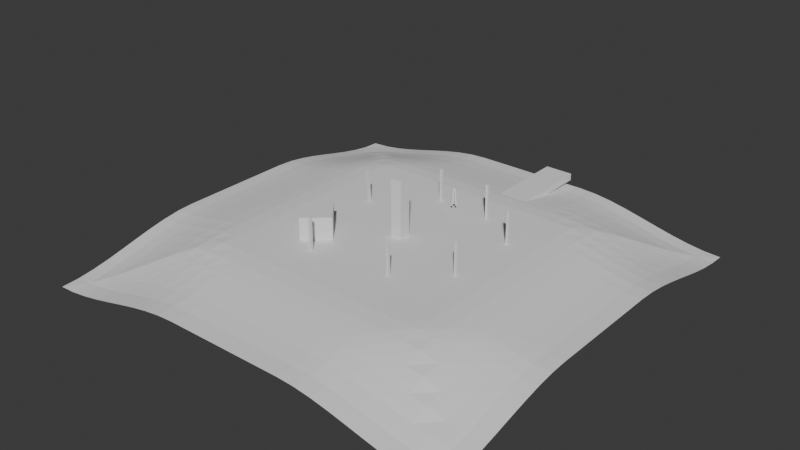 # Source: CameraShadowIsland.blend  (saved by Blender 5.1.30; exported with 4.5.12 LTS)
import bpy
from mathutils import Matrix  # noqa: F401  (used for matrix-valued properties, if any)

bpy.ops.wm.read_factory_settings(use_empty=True)
scene = bpy.context.scene
scene.name = 'Scene'

# ---- collections
col_collection = bpy.data.collections.new('Collection'); scene.collection.children.link(col_collection)

# ---- world
world_world = bpy.data.worlds.new('World'); scene.world = world_world
world_world.use_nodes = True; world_world.node_tree.nodes.clear()
_N = world_world.node_tree.nodes; _L = world_world.node_tree.links
n0 = _N.new('ShaderNodeOutputWorld'); n0.name = 'World Output'; n0.location = (200, 100)
n1 = _N.new('ShaderNodeBackground'); n1.name = 'Background'; n1.location = (-200, 100)
n1.inputs[0].default_value = (0.05088, 0.05088, 0.05088, 1.0)
_L.new(n1.outputs[0], n0.inputs[0])
n0.is_active_output = True
world_world.color = (0.05088, 0.05088, 0.05088)
world_world.sun_shadow_jitter_overblur = 0.0

# ---- meshes
me_grid = bpy.data.meshes.new('Grid')
me_grid.from_pydata([(-15.0, -15.0, -2.416), (-13.8, -15.0, -2.356), (-12.6, -15.0, -2.196), (-11.4, -15.0, -1.964), (-10.2, -15.0, -1.689), (-9.0, -15.0, -1.399), (-7.8, -15.0, -1.123), (-6.6, -15.0, -0.8898), (-5.4, -15.0, -0.7272), (-4.2, -15.0, -0.6642), (-3.0, -15.0, -0.6641), (-1.8, -15.0, -0.6641), (-0.6, -15.0, -0.6641), (0.6, -15.0, -0.6641), (1.8, -15.0, -0.6641), (3.0, -15.0, -0.6641), (4.2, -15.0, -0.6642), (5.4, -15.0, -0.7272), (6.6, -15.0, -0.8898), (7.8, -15.0, -1.123), (9.0, -15.0, -1.399), (10.2, -15.0, -1.689), (11.4, -15.0, -1.964), (12.6, -15.0, -2.196), (13.8, -15.0, -2.356), (15.0, -15.0, -2.416), (-15.0, -13.8, -2.356), (-13.8, -13.8, -2.236), (-12.6, -13.8, -2.083), (-11.4, -13.8, -1.858), (-10.2, -13.8, -1.59), (-9.0, -13.8, -1.307), (-7.8, -13.8, -1.038), (-6.6, -13.8, -0.8117), (-5.4, -13.8, -0.6563), (-4.2, -13.8, -0.6003), (-3.0, -13.8, -0.6003), (-1.8, -13.8, -0.6003), (-0.6, -13.8, -0.6003), (0.6, -13.8, -0.6003), (1.8, -13.8, -0.6003), (3.0, -13.8, -0.6003), (4.2, -13.8, -0.6003), (5.4, -13.8, -0.6563), (6.6, -13.8, -0.8117), (7.8, -13.8, -1.038), (9.0, -13.8, -1.307), (10.2, -13.8, -1.59), (11.4, -13.8, -1.858), (12.6, -13.8, -2.083), (13.8, -13.8, -2.236), (15.0, -13.8, -2.356), (-15.0, -12.6, -2.196), (-13.8, -12.6, -2.083), (-12.6, -12.6, -1.782), (-11.4, -12.6, -1.575), (-10.2, -12.6, -1.327), (-9.0, -12.6, -1.065), (-7.8, -12.6, -0.8165), (-6.6, -12.6, -0.6111), (-5.4, -12.6, -0.4768), (-4.2, -12.6, -0.4398), (-3.0, -12.6, -0.4398), (-1.8, -12.6, -0.4398), (-0.6, -12.6, -0.4398), (0.6, -12.6, -0.4398), (1.8, -12.6, -0.4398), (3.0, -12.6, -0.4398), (4.2, -12.6, -0.4398), (5.4, -12.6, -0.4768), (6.6, -12.6, -0.6111), (7.8, -12.6, -0.8165), (9.0, -12.6, -1.065), (10.2, -12.6, -1.327), (11.4, -12.6, -1.575), (12.6, -12.6, -1.782), (13.8, -12.6, -2.083), (15.0, -12.6, -2.196), (-15.0, -11.4, -1.964), (-13.8, -11.4, -1.858), (-12.6, -11.4, -1.575), (-11.4, -11.4, -1.179), (-10.2, -11.4, -0.9604), (-9.0, -11.4, -0.7297), (-7.8, -11.4, -0.5146), (-6.6, -11.4, -0.343), (-5.4, -11.4, -0.2432), (-4.2, -11.4, -0.229), (-3.0, -11.4, -0.229), (-1.8, -11.4, -0.229), (-0.6, -11.4, -0.229), (0.6, -11.4, -0.229), (1.8, -11.4, -0.229), (3.0, -11.4, -0.229), (4.2, -11.4, -0.229), (5.4, -11.4, -0.2432), (6.6, -11.4, -0.343), (7.8, -11.4, -0.5146), (9.0, -11.4, -0.7297), (10.2, -11.4, -0.9604), (11.4, -11.4, -1.179), (12.6, -11.4, -1.575), (13.8, -11.4, -1.858), (15.0, -11.4, -1.964), (-15.0, -10.2, -1.689), (-13.8, -10.2, -1.59), (-12.6, -10.2, -1.327), (-11.4, -10.2, -0.9604), (-10.2, -10.2, -0.5579), (-9.0, -10.2, -0.3672), (-7.8, -10.2, -0.195), (-6.6, -10.2, -0.06832), (-5.4, -10.2, -0.01469), (-4.2, -10.2, -0.01439), (-3.0, -10.2, -0.01439), (-1.8, -10.2, -0.01439), (-0.6, -10.2, -0.01439), (0.6, -10.2, -0.01439), (1.8, -10.2, -0.01439), (3.0, -10.2, -0.01439), (4.2, -10.2, -0.01439), (5.4, -10.2, -0.01469), (6.6, -10.2, -0.06832), (7.8, -10.2, -0.195), (9.0, -10.2, -0.3672), (10.2, -10.2, -0.5579), (11.4, -10.2, -0.9604), (12.6, -10.2, -1.327), (13.8, -10.2, -1.59), (15.0, -10.2, -1.689), (-15.0, -9.0, -1.399), (-13.8, -9.0, -1.307), (-12.6, -9.0, -1.065), (-11.4, -9.0, -0.7297), (-10.2, -9.0, -0.3672), (-9.0, -9.0, -0.04715), (-7.8, -9.0, 0.07464), (-6.6, -9.0, 0.1478), (-5.4, -9.0, 0.1577), (-4.2, -9.0, 0.1577), (-3.0, -9.0, 0.1577), (-1.8, -9.0, 0.1577), (-0.6, -9.0, 0.1577), (0.6, -9.0, 0.1577), (1.8, -9.0, 0.1577), (3.0, -9.0, 0.1577), (4.2, -9.0, 0.1577), (5.4, -9.0, 0.1577), (6.6, -9.0, 0.1478), (7.8, -9.0, 0.07464), (9.0, -9.0, -0.04715), (10.2, -9.0, -0.3672), (11.4, -9.0, -0.7297), (12.6, -9.0, -1.065), (13.8, -9.0, -1.307), (15.0, -9.0, -1.399), (-15.0, -7.8, -1.123), (-13.8, -7.8, -1.038), (-12.6, -7.8, -0.8165), (-11.4, -7.8, -0.5146), (-10.2, -7.8, -0.195), (-9.0, -7.8, 0.07464), (-7.8, -7.8, 0.2248), (-6.6, -7.8, 0.2409), (-5.4, -7.8, 0.2409), (-4.2, -7.8, 0.2409), (-3.0, -7.8, 0.2409), (-1.8, -7.8, 0.2409), (-0.6, -7.8, 0.2409), (0.6, -7.8, 0.2409), (1.8, -7.8, 0.2409), (3.0, -7.8, 0.2409), (4.2, -7.8, 0.2409), (5.4, -7.8, 0.2409), (6.6, -7.8, 0.2409), (7.8, -7.8, 0.2248), (9.0, -7.8, 0.07464), (10.2, -7.8, -0.195), (11.4, -7.8, -0.5146), (12.6, -7.8, -0.8165), (13.8, -7.8, -1.038), (15.0, -7.8, -1.123), (-15.0, -6.6, -0.8898), (-13.8, -6.6, -0.8117), (-12.6, -6.6, -0.6111), (-11.4, -6.6, -0.343), (-10.2, -6.6, -0.06832), (-9.0, -6.6, 0.1478), (-7.8, -6.6, 0.2409), (-6.6, -6.6, 0.2429), (-5.4, -6.6, 0.2429), (-4.2, -6.6, 0.2429), (-3.0, -6.6, 0.2429), (-1.8, -6.6, 0.2429), (-0.6, -6.6, 0.2429), (0.6, -6.6, 0.2429), (1.8, -6.6, 0.2429), (3.0, -6.6, 0.2429), (4.2, -6.6, 0.2429), (5.4, -6.6, 0.2429), (6.6, -6.6, 0.2429), (7.8, -6.6, 0.2409), (9.0, -6.6, 0.1478), (10.2, -6.6, -0.06832), (11.4, -6.6, -0.343), (12.6, -6.6, -0.6111), (13.8, -6.6, -0.8117), (15.0, -6.6, -0.8898), (-15.0, -5.4, -0.7272), (-13.8, -5.4, -0.6563), (-12.6, -5.4, -0.4768), (-11.4, -5.4, -0.2432), (-10.2, -5.4, -0.01469), (-9.0, -5.4, 0.1577), (-7.8, -5.4, 0.2409), (-6.6, -5.4, 0.2429), (-5.4, -5.4, 0.2429), (-4.2, -5.4, 0.2429), (-3.0, -5.4, 0.2429), (-1.8, -5.4, 0.2429), (-0.6, -5.4, 0.2429), (0.6, -5.4, 0.2429), (1.8, -5.4, 0.2429), (3.0, -5.4, 0.2429), (4.2, -5.4, 0.2429), (5.4, -5.4, 0.2429), (6.6, -5.4, 0.2429), (7.8, -5.4, 0.2409), (9.0, -5.4, 0.1577), (10.2, -5.4, -0.01469), (11.4, -5.4, -0.2432), (12.6, -5.4, -0.4768), (13.8, -5.4, -0.6563), (15.0, -5.4, -0.7272), (-15.0, -4.2, -0.6642), (-13.8, -4.2, -0.6003), (-12.6, -4.2, -0.4398), (-11.4, -4.2, -0.229), (-10.2, -4.2, -0.01439), (-9.0, -4.2, 0.1577), (-7.8, -4.2, 0.2409), (-6.6, -4.2, 0.2429), (-5.4, -4.2, 0.2429), (-4.2, -4.2, 0.2429), (-3.0, -4.2, 0.2429), (-1.8, -4.2, 0.2429), (-0.6, -4.2, 0.2429), (0.6, -4.2, 0.2429), (1.8, -4.2, 0.2429), (3.0, -4.2, 0.2429), (4.2, -4.2, 0.2429), (5.4, -4.2, 0.2429), (6.6, -4.2, 0.2429), (7.8, -4.2, 0.2409), (9.0, -4.2, 0.1577), (10.2, -4.2, -0.01439), (11.4, -4.2, -0.229), (12.6, -4.2, -0.4398), (13.8, -4.2, -0.6003), (15.0, -4.2, -0.6642), (-15.0, -3.0, -0.6641), (-13.8, -3.0, -0.6003), (-12.6, -3.0, -0.4398), (-11.4, -3.0, -0.229), (-10.2, -3.0, -0.01439), (-9.0, -3.0, 0.1577), (-7.8, -3.0, 0.2409), (-6.6, -3.0, 0.2429), (-5.4, -3.0, 0.2429), (-4.2, -3.0, 0.2429), (-3.0, -3.0, 0.2429), (-1.8, -3.0, 0.2429), (-0.6, -3.0, 0.2429), (0.6, -3.0, 0.2429), (1.8, -3.0, 0.2429), (3.0, -3.0, 0.2429), (4.2, -3.0, 0.2429), (5.4, -3.0, 0.2429), (6.6, -3.0, 0.2429), (7.8, -3.0, 0.2409), (9.0, -3.0, 0.1577), (10.2, -3.0, -0.01439), (11.4, -3.0, -0.229), (12.6, -3.0, -0.4398), (13.8, -3.0, -0.6003), (15.0, -3.0, -0.6641), (-15.0, -1.8, -0.6641), (-13.8, -1.8, -0.6003), (-12.6, -1.8, -0.4398), (-11.4, -1.8, -0.229), (-10.2, -1.8, -0.01439), (-9.0, -1.8, 0.1577), (-7.8, -1.8, 0.2409), (-6.6, -1.8, 0.2429), (-5.4, -1.8, 0.2429), (-4.2, -1.8, 0.2429), (-3.0, -1.8, 0.2429), (-1.8, -1.8, 0.2429), (-0.6, -1.8, 0.2429), (0.6, -1.8, 0.2429), (1.8, -1.8, 0.2429), (3.0, -1.8, 0.2429), (4.2, -1.8, 0.2429), (5.4, -1.8, 0.2429), (6.6, -1.8, 0.2429), (7.8, -1.8, 0.2409), (9.0, -1.8, 0.1577), (10.2, -1.8, -0.01439), (11.4, -1.8, -0.229), (12.6, -1.8, -0.4398), (13.8, -1.8, -0.6003), (15.0, -1.8, -0.6641), (-15.0, -0.6, -0.6641), (-13.8, -0.6, -0.6003), (-12.6, -0.6, -0.4398), (-11.4, -0.6, -0.229), (-10.2, -0.6, -0.01439), (-9.0, -0.6, 0.1577), (-7.8, -0.6, 0.2409), (-6.6, -0.6, 0.2429), (-5.4, -0.6, 0.2429), (-4.2, -0.6, 0.2429), (-3.0, -0.6, 0.2429), (-1.8, -0.6, 0.2429), (-0.6, -0.6, 0.2429), (0.6, -0.6, 0.2429), (1.8, -0.6, 0.2429), (3.0, -0.6, 0.2429), (4.2, -0.6, 0.2429), (5.4, -0.6, 0.2429), (6.6, -0.6, 0.2429), (7.8, -0.6, 0.2409), (9.0, -0.6, 0.1577), (10.2, -0.6, -0.01439), (11.4, -0.6, -0.229), (12.6, -0.6, -0.4398), (13.8, -0.6, -0.6003), (15.0, -0.6, -0.6641), (-15.0, 0.6, -0.6641), (-13.8, 0.6, -0.6003), (-12.6, 0.6, -0.4398), (-11.4, 0.6, -0.229), (-10.2, 0.6, -0.01439), (-9.0, 0.6, 0.1577), (-7.8, 0.6, 0.2409), (-6.6, 0.6, 0.2429), (-5.4, 0.6, 0.2429), (-4.2, 0.6, 0.2429), (-3.0, 0.6, 0.2429), (-1.8, 0.6, 0.2429), (-0.6, 0.6, 0.2429), (0.6, 0.6, 0.2429), (1.8, 0.6, 0.2429), (3.0, 0.6, 0.2429), (4.2, 0.6, 0.2429), (5.4, 0.6, 0.2429), (6.6, 0.6, 0.2429), (7.8, 0.6, 0.2409), (9.0, 0.6, 0.1577), (10.2, 0.6, -0.01439), (11.4, 0.6, -0.229), (12.6, 0.6, -0.4398), (13.8, 0.6, -0.6003), (15.0, 0.6, -0.6641), (-15.0, 1.8, -0.6641), (-13.8, 1.8, -0.6003), (-12.6, 1.8, -0.4398), (-11.4, 1.8, -0.229), (-10.2, 1.8, -0.01439), (-9.0, 1.8, 0.1577), (-7.8, 1.8, 0.2409), (-6.6, 1.8, 0.2429), (-5.4, 1.8, 0.2429), (-4.2, 1.8, 0.2429), (-3.0, 1.8, 0.2429), (-1.8, 1.8, 0.2429), (-0.6, 1.8, 0.2429), (0.6, 1.8, 0.2429), (1.8, 1.8, 0.2429), (3.0, 1.8, 0.2429), (4.2, 1.8, 0.2429), (5.4, 1.8, 0.2429), (6.6, 1.8, 0.2429), (7.8, 1.8, 0.2409), (9.0, 1.8, 0.1577), (10.2, 1.8, -0.01439), (11.4, 1.8, -0.229), (12.6, 1.8, -0.4398), (13.8, 1.8, -0.6003), (15.0, 1.8, -0.6641), (-15.0, 3.0, -0.6641), (-13.8, 3.0, -0.6003), (-12.6, 3.0, -0.4398), (-11.4, 3.0, -0.229), (-10.2, 3.0, -0.01439), (-9.0, 3.0, 0.1577), (-7.8, 3.0, 0.2409), (-6.6, 3.0, 0.2429), (-5.4, 3.0, 0.2429), (-4.2, 3.0, 0.2429), (-3.0, 3.0, 0.2429), (-1.8, 3.0, 0.2429), (-0.6, 3.0, 0.2429), (0.6, 3.0, 0.2429), (1.8, 3.0, 0.2429), (3.0, 3.0, 0.2429), (4.2, 3.0, 0.2429), (5.4, 3.0, 0.2429), (6.6, 3.0, 0.2429), (7.8, 3.0, 0.2409), (9.0, 3.0, 0.1577), (10.2, 3.0, -0.01439), (11.4, 3.0, -0.229), (12.6, 3.0, -0.4398), (13.8, 3.0, -0.6003), (15.0, 3.0, -0.6641), (-15.0, 4.2, -0.6642), (-13.8, 4.2, -0.6003), (-12.6, 4.2, -0.4398), (-11.4, 4.2, -0.229), (-10.2, 4.2, -0.01439), (-9.0, 4.2, 0.1577), (-7.8, 4.2, 0.2409), (-6.6, 4.2, 0.2429), (-5.4, 4.2, 0.2429), (-4.2, 4.2, 0.2429), (-3.0, 4.2, 0.2429), (-1.8, 4.2, 0.2429), (-0.6, 4.2, 0.2429), (0.6, 4.2, 0.2429), (1.8, 4.2, 0.2429), (3.0, 4.2, 0.2429), (4.2, 4.2, 0.2429), (5.4, 4.2, 0.2429), (6.6, 4.2, 0.2429), (7.8, 4.2, 0.2409), (9.0, 4.2, 0.1577), (10.2, 4.2, -0.01439), (11.4, 4.2, -0.229), (12.6, 4.2, -0.4398), (13.8, 4.2, -0.6003), (15.0, 4.2, -0.6642), (-15.0, 5.4, -0.7272), (-13.8, 5.4, -0.6563), (-12.6, 5.4, -0.4768), (-11.4, 5.4, -0.2432), (-10.2, 5.4, -0.01469), (-9.0, 5.4, 0.1577), (-7.8, 5.4, 0.2409), (-6.6, 5.4, 0.2429), (-5.4, 5.4, 0.2429), (-4.2, 5.4, 0.2429), (-3.0, 5.4, 0.2429), (-1.8, 5.4, 0.2429), (-0.6, 5.4, 0.2429), (0.6, 5.4, 0.2429), (1.8, 5.4, 0.2429), (3.0, 5.4, 0.2429), (4.2, 5.4, 0.2429), (5.4, 5.4, 0.2429), (6.6, 5.4, 0.2429), (7.8, 5.4, 0.2409), (9.0, 5.4, 0.1577), (10.2, 5.4, -0.01469), (11.4, 5.4, -0.2432), (12.6, 5.4, -0.4768), (13.8, 5.4, -0.6563), (15.0, 5.4, -0.7272), (-15.0, 6.6, -0.8898), (-13.8, 6.6, -0.8117), (-12.6, 6.6, -0.6111), (-11.4, 6.6, -0.343), (-10.2, 6.6, -0.06832), (-9.0, 6.6, 0.1478), (-7.8, 6.6, 0.2409), (-6.6, 6.6, 0.2429), (-5.4, 6.6, 0.2429), (-4.2, 6.6, 0.2429), (-3.0, 6.6, 0.2429), (-1.8, 6.6, 0.2429), (-0.6, 6.6, 0.2429), (0.6, 6.6, 0.2429), (1.8, 6.6, 0.2429), (3.0, 6.6, 0.2429), (4.2, 6.6, 0.2429), (5.4, 6.6, 0.2429), (6.6, 6.6, 0.2429), (7.8, 6.6, 0.2409), (9.0, 6.6, 0.1478), (10.2, 6.6, -0.06832), (11.4, 6.6, -0.343), (12.6, 6.6, -0.6111), (13.8, 6.6, -0.8117), (15.0, 6.6, -0.8898), (-15.0, 7.8, -1.123), (-13.8, 7.8, -1.038), (-12.6, 7.8, -0.8165), (-11.4, 7.8, -0.5146), (-10.2, 7.8, -0.195), (-9.0, 7.8, 0.07464), (-7.8, 7.8, 0.2248), (-6.6, 7.8, 0.2409), (-5.4, 7.8, 0.2409), (-4.2, 7.8, 0.2409), (-3.0, 7.8, 0.2409), (-1.8, 7.8, 0.2409), (-0.6, 7.8, 0.2409), (0.6, 7.8, 0.2409), (1.8, 7.8, 0.2409), (3.0, 7.8, 0.2409), (4.2, 7.8, 0.2409), (5.4, 7.8, 0.2409), (6.6, 7.8, 0.2409), (7.8, 7.8, 0.2248), (9.0, 7.8, 0.07464), (10.2, 7.8, -0.195), (11.4, 7.8, -0.5146), (12.6, 7.8, -0.8165), (13.8, 7.8, -1.038), (15.0, 7.8, -1.123), (-15.0, 9.0, -1.399), (-13.8, 9.0, -1.307), (-12.6, 9.0, -1.065), (-11.4, 9.0, -0.7297), (-10.2, 9.0, -0.3672), (-9.0, 9.0, -0.04715), (-7.8, 9.0, 0.07464), (-6.6, 9.0, 0.1478), (-5.4, 9.0, 0.1577), (-4.2, 9.0, 0.1577), (-3.0, 9.0, 0.1577), (-1.8, 9.0, 0.1577), (-0.6, 9.0, 0.1577), (0.6, 9.0, 0.1577), (1.8, 9.0, 0.1577), (3.0, 9.0, 0.1577), (4.2, 9.0, 0.1577), (5.4, 9.0, 0.1577), (6.6, 9.0, 0.1478), (7.8, 9.0, 0.07464), (9.0, 9.0, -0.04715), (10.2, 9.0, -0.3672), (11.4, 9.0, -0.7297), (12.6, 9.0, -1.065), (13.8, 9.0, -1.307), (15.0, 9.0, -1.399), (-15.0, 10.2, -1.689), (-13.8, 10.2, -1.59), (-12.6, 10.2, -1.327), (-11.4, 10.2, -0.9604), (-10.2, 10.2, -0.5579), (-9.0, 10.2, -0.3672), (-7.8, 10.2, -0.195), (-6.6, 10.2, -0.06832), (-5.4, 10.2, -0.01469), (-4.2, 10.2, -0.01439), (-3.0, 10.2, -0.01439), (-1.8, 10.2, -0.01439), (-0.6, 10.2, -0.01439), (0.6, 10.2, -0.01439), (1.8, 10.2, -0.01439), (3.0, 10.2, -0.01439), (4.2, 10.2, -0.01439), (5.4, 10.2, -0.01469), (6.6, 10.2, -0.06832), (7.8, 10.2, -0.195), (9.0, 10.2, -0.3672), (10.2, 10.2, -0.5579), (11.4, 10.2, -0.9604), (12.6, 10.2, -1.327), (13.8, 10.2, -1.59), (15.0, 10.2, -1.689), (-15.0, 11.4, -1.964), (-13.8, 11.4, -1.858), (-12.6, 11.4, -1.575), (-11.4, 11.4, -1.179), (-10.2, 11.4, -0.9604), (-9.0, 11.4, -0.7297), (-7.8, 11.4, -0.5146), (-6.6, 11.4, -0.343), (-5.4, 11.4, -0.2432), (-4.2, 11.4, -0.229), (-3.0, 11.4, -0.229), (-1.8, 11.4, -0.229), (-0.6, 11.4, -0.229), (0.6, 11.4, -0.229), (1.8, 11.4, -0.229), (3.0, 11.4, -0.229), (4.2, 11.4, -0.229), (5.4, 11.4, -0.2432), (6.6, 11.4, -0.343), (7.8, 11.4, -0.5146), (9.0, 11.4, -0.7297), (10.2, 11.4, -0.9604), (11.4, 11.4, -1.179), (12.6, 11.4, -1.575), (13.8, 11.4, -1.858), (15.0, 11.4, -1.964), (-15.0, 12.6, -2.196), (-13.8, 12.6, -2.083), (-12.6, 12.6, -1.782), (-11.4, 12.6, -1.575), (-10.2, 12.6, -1.327), (-9.0, 12.6, -1.065), (-7.8, 12.6, -0.8165), (-6.6, 12.6, -0.6111), (-5.4, 12.6, -0.4768), (-4.2, 12.6, -0.4398), (-3.0, 12.6, -0.4398), (-1.8, 12.6, -0.4398), (-0.6, 12.6, -0.4398), (0.6, 12.6, -0.4398), (1.8, 12.6, -0.4398), (3.0, 12.6, -0.4398), (4.2, 12.6, -0.4398), (5.4, 12.6, -0.4768), (6.6, 12.6, -0.6111), (7.8, 12.6, -0.8165), (9.0, 12.6, -1.065), (10.2, 12.6, -1.327), (11.4, 12.6, -1.575), (12.6, 12.6, -1.782), (13.8, 12.6, -2.083), (15.0, 12.6, -2.196), (-15.0, 13.8, -2.356), (-13.8, 13.8, -2.236), (-12.6, 13.8, -2.083), (-11.4, 13.8, -1.858), (-10.2, 13.8, -1.59), (-9.0, 13.8, -1.307), (-7.8, 13.8, -1.038), (-6.6, 13.8, -0.8117), (-5.4, 13.8, -0.6563), (-4.2, 13.8, -0.6003), (-3.0, 13.8, -0.6003), (-1.8, 13.8, -0.6003), (-0.6, 13.8, -0.6003), (0.6, 13.8, -0.6003), (1.8, 13.8, -0.6003), (3.0, 13.8, -0.6003), (4.2, 13.8, -0.6003), (5.4, 13.8, -0.6563), (6.6, 13.8, -0.8117), (7.8, 13.8, -1.038), (9.0, 13.8, -1.307), (10.2, 13.8, -1.59), (11.4, 13.8, -1.858), (12.6, 13.8, -2.083), (13.8, 13.8, -2.236), (15.0, 13.8, -2.356), (-15.0, 15.0, -2.416), (-13.8, 15.0, -2.356), (-12.6, 15.0, -2.196), (-11.4, 15.0, -1.964), (-10.2, 15.0, -1.689), (-9.0, 15.0, -1.399), (-7.8, 15.0, -1.123), (-6.6, 15.0, -0.8898), (-5.4, 15.0, -0.7272), (-4.2, 15.0, -0.6642), (-3.0, 15.0, -0.6641), (-1.8, 15.0, -0.6641), (-0.6, 15.0, -0.6641), (0.6, 15.0, -0.6641), (1.8, 15.0, -0.6641), (3.0, 15.0, -0.6641), (4.2, 15.0, -0.6642), (5.4, 15.0, -0.7272), (6.6, 15.0, -0.8898), (7.8, 15.0, -1.123), (9.0, 15.0, -1.399), (10.2, 15.0, -1.689), (11.4, 15.0, -1.964), (12.6, 15.0, -2.196), (13.8, 15.0, -2.356), (15.0, 15.0, -2.416)], [], [(0, 1, 27, 26), (1, 2, 28, 27), (2, 3, 29, 28), (3, 4, 30, 29), (4, 5, 31, 30), (5, 6, 32, 31), (6, 7, 33, 32), (7, 8, 34, 33), (8, 9, 35, 34), (9, 10, 36, 35), (10, 11, 37, 36), (11, 12, 38, 37), (12, 13, 39, 38), (13, 14, 40, 39), (14, 15, 41, 40), (15, 16, 42, 41), (16, 17, 43, 42), (17, 18, 44, 43), (18, 19, 45, 44), (19, 20, 46, 45), (20, 21, 47, 46), (21, 22, 48, 47), (22, 23, 49, 48), (23, 24, 50, 49), (24, 25, 51, 50), (26, 27, 53, 52), (27, 28, 54, 53), (28, 29, 55, 54), (29, 30, 56, 55), (30, 31, 57, 56), (31, 32, 58, 57), (32, 33, 59, 58), (33, 34, 60, 59), (34, 35, 61, 60), (35, 36, 62, 61), (36, 37, 63, 62), (37, 38, 64, 63), (38, 39, 65, 64), (39, 40, 66, 65), (40, 41, 67, 66), (41, 42, 68, 67), (42, 43, 69, 68), (43, 44, 70, 69), (44, 45, 71, 70), (45, 46, 72, 71), (46, 47, 73, 72), (47, 48, 74, 73), (48, 49, 75, 74), (49, 50, 76, 75), (50, 51, 77, 76), (52, 53, 79, 78), (53, 54, 80, 79), (54, 55, 81, 80), (55, 56, 82, 81), (56, 57, 83, 82), (57, 58, 84, 83), (58, 59, 85, 84), (59, 60, 86, 85), (60, 61, 87, 86), (61, 62, 88, 87), (62, 63, 89, 88), (63, 64, 90, 89), (64, 65, 91, 90), (65, 66, 92, 91), (66, 67, 93, 92), (67, 68, 94, 93), (68, 69, 95, 94), (69, 70, 96, 95), (70, 71, 97, 96), (71, 72, 98, 97), (72, 73, 99, 98), (73, 74, 100, 99), (74, 75, 101, 100), (75, 76, 102, 101), (76, 77, 103, 102), (78, 79, 105, 104), (79, 80, 106, 105), (80, 81, 107, 106), (81, 82, 108, 107), (82, 83, 109, 108), (83, 84, 110, 109), (84, 85, 111, 110), (85, 86, 112, 111), (86, 87, 113, 112), (87, 88, 114, 113), (88, 89, 115, 114), (89, 90, 116, 115), (90, 91, 117, 116), (91, 92, 118, 117), (92, 93, 119, 118), (93, 94, 120, 119), (94, 95, 121, 120), (95, 96, 122, 121), (96, 97, 123, 122), (97, 98, 124, 123), (98, 99, 125, 124), (99, 100, 126, 125), (100, 101, 127, 126), (101, 102, 128, 127), (102, 103, 129, 128), (104, 105, 131, 130), (105, 106, 132, 131), (106, 107, 133, 132), (107, 108, 134, 133), (108, 109, 135, 134), (109, 110, 136, 135), (110, 111, 137, 136), (111, 112, 138, 137), (112, 113, 139, 138), (113, 114, 140, 139), (114, 115, 141, 140), (115, 116, 142, 141), (116, 117, 143, 142), (117, 118, 144, 143), (118, 119, 145, 144), (119, 120, 146, 145), (120, 121, 147, 146), (121, 122, 148, 147), (122, 123, 149, 148), (123, 124, 150, 149), (124, 125, 151, 150), (125, 126, 152, 151), (126, 127, 153, 152), (127, 128, 154, 153), (128, 129, 155, 154), (130, 131, 157, 156), (131, 132, 158, 157), (132, 133, 159, 158), (133, 134, 160, 159), (134, 135, 161, 160), (135, 136, 162, 161), (136, 137, 163, 162), (137, 138, 164, 163), (138, 139, 165, 164), (139, 140, 166, 165), (140, 141, 167, 166), (141, 142, 168, 167), (142, 143, 169, 168), (143, 144, 170, 169), (144, 145, 171, 170), (145, 146, 172, 171), (146, 147, 173, 172), (147, 148, 174, 173), (148, 149, 175, 174), (149, 150, 176, 175), (150, 151, 177, 176), (151, 152, 178, 177), (152, 153, 179, 178), (153, 154, 180, 179), (154, 155, 181, 180), (156, 157, 183, 182), (157, 158, 184, 183), (158, 159, 185, 184), (159, 160, 186, 185), (160, 161, 187, 186), (161, 162, 188, 187), (162, 163, 189, 188), (163, 164, 190, 189), (164, 165, 191, 190), (165, 166, 192, 191), (166, 167, 193, 192), (167, 168, 194, 193), (168, 169, 195, 194), (169, 170, 196, 195), (170, 171, 197, 196), (171, 172, 198, 197), (172, 173, 199, 198), (173, 174, 200, 199), (174, 175, 201, 200), (175, 176, 202, 201), (176, 177, 203, 202), (177, 178, 204, 203), (178, 179, 205, 204), (179, 180, 206, 205), (180, 181, 207, 206), (182, 183, 209, 208), (183, 184, 210, 209), (184, 185, 211, 210), (185, 186, 212, 211), (186, 187, 213, 212), (187, 188, 214, 213), (188, 189, 215, 214), (189, 190, 216, 215), (190, 191, 217, 216), (191, 192, 218, 217), (192, 193, 219, 218), (193, 194, 220, 219), (194, 195, 221, 220), (195, 196, 222, 221), (196, 197, 223, 222), (197, 198, 224, 223), (198, 199, 225, 224), (199, 200, 226, 225), (200, 201, 227, 226), (201, 202, 228, 227), (202, 203, 229, 228), (203, 204, 230, 229), (204, 205, 231, 230), (205, 206, 232, 231), (206, 207, 233, 232), (208, 209, 235, 234), (209, 210, 236, 235), (210, 211, 237, 236), (211, 212, 238, 237), (212, 213, 239, 238), (213, 214, 240, 239), (214, 215, 241, 240), (215, 216, 242, 241), (216, 217, 243, 242), (217, 218, 244, 243), (218, 219, 245, 244), (219, 220, 246, 245), (220, 221, 247, 246), (221, 222, 248, 247), (222, 223, 249, 248), (223, 224, 250, 249), (224, 225, 251, 250), (225, 226, 252, 251), (226, 227, 253, 252), (227, 228, 254, 253), (228, 229, 255, 254), (229, 230, 256, 255), (230, 231, 257, 256), (231, 232, 258, 257), (232, 233, 259, 258), (234, 235, 261, 260), (235, 236, 262, 261), (236, 237, 263, 262), (237, 238, 264, 263), (238, 239, 265, 264), (239, 240, 266, 265), (240, 241, 267, 266), (241, 242, 268, 267), (242, 243, 269, 268), (243, 244, 270, 269), (244, 245, 271, 270), (245, 246, 272, 271), (246, 247, 273, 272), (247, 248, 274, 273), (248, 249, 275, 274), (249, 250, 276, 275), (250, 251, 277, 276), (251, 252, 278, 277), (252, 253, 279, 278), (253, 254, 280, 279), (254, 255, 281, 280), (255, 256, 282, 281), (256, 257, 283, 282), (257, 258, 284, 283), (258, 259, 285, 284), (260, 261, 287, 286), (261, 262, 288, 287), (262, 263, 289, 288), (263, 264, 290, 289), (264, 265, 291, 290), (265, 266, 292, 291), (266, 267, 293, 292), (267, 268, 294, 293), (268, 269, 295, 294), (269, 270, 296, 295), (270, 271, 297, 296), (271, 272, 298, 297), (272, 273, 299, 298), (273, 274, 300, 299), (274, 275, 301, 300), (275, 276, 302, 301), (276, 277, 303, 302), (277, 278, 304, 303), (278, 279, 305, 304), (279, 280, 306, 305), (280, 281, 307, 306), (281, 282, 308, 307), (282, 283, 309, 308), (283, 284, 310, 309), (284, 285, 311, 310), (286, 287, 313, 312), (287, 288, 314, 313), (288, 289, 315, 314), (289, 290, 316, 315), (290, 291, 317, 316), (291, 292, 318, 317), (292, 293, 319, 318), (293, 294, 320, 319), (294, 295, 321, 320), (295, 296, 322, 321), (296, 297, 323, 322), (297, 298, 324, 323), (298, 299, 325, 324), (299, 300, 326, 325), (300, 301, 327, 326), (301, 302, 328, 327), (302, 303, 329, 328), (303, 304, 330, 329), (304, 305, 331, 330), (305, 306, 332, 331), (306, 307, 333, 332), (307, 308, 334, 333), (308, 309, 335, 334), (309, 310, 336, 335), (310, 311, 337, 336), (312, 313, 339, 338), (313, 314, 340, 339), (314, 315, 341, 340), (315, 316, 342, 341), (316, 317, 343, 342), (317, 318, 344, 343), (318, 319, 345, 344), (319, 320, 346, 345), (320, 321, 347, 346), (321, 322, 348, 347), (322, 323, 349, 348), (323, 324, 350, 349), (324, 325, 351, 350), (325, 326, 352, 351), (326, 327, 353, 352), (327, 328, 354, 353), (328, 329, 355, 354), (329, 330, 356, 355), (330, 331, 357, 356), (331, 332, 358, 357), (332, 333, 359, 358), (333, 334, 360, 359), (334, 335, 361, 360), (335, 336, 362, 361), (336, 337, 363, 362), (338, 339, 365, 364), (339, 340, 366, 365), (340, 341, 367, 366), (341, 342, 368, 367), (342, 343, 369, 368), (343, 344, 370, 369), (344, 345, 371, 370), (345, 346, 372, 371), (346, 347, 373, 372), (347, 348, 374, 373), (348, 349, 375, 374), (349, 350, 376, 375), (350, 351, 377, 376), (351, 352, 378, 377), (352, 353, 379, 378), (353, 354, 380, 379), (354, 355, 381, 380), (355, 356, 382, 381), (356, 357, 383, 382), (357, 358, 384, 383), (358, 359, 385, 384), (359, 360, 386, 385), (360, 361, 387, 386), (361, 362, 388, 387), (362, 363, 389, 388), (364, 365, 391, 390), (365, 366, 392, 391), (366, 367, 393, 392), (367, 368, 394, 393), (368, 369, 395, 394), (369, 370, 396, 395), (370, 371, 397, 396), (371, 372, 398, 397), (372, 373, 399, 398), (373, 374, 400, 399), (374, 375, 401, 400), (375, 376, 402, 401), (376, 377, 403, 402), (377, 378, 404, 403), (378, 379, 405, 404), (379, 380, 406, 405), (380, 381, 407, 406), (381, 382, 408, 407), (382, 383, 409, 408), (383, 384, 410, 409), (384, 385, 411, 410), (385, 386, 412, 411), (386, 387, 413, 412), (387, 388, 414, 413), (388, 389, 415, 414), (390, 391, 417, 416), (391, 392, 418, 417), (392, 393, 419, 418), (393, 394, 420, 419), (394, 395, 421, 420), (395, 396, 422, 421), (396, 397, 423, 422), (397, 398, 424, 423), (398, 399, 425, 424), (399, 400, 426, 425), (400, 401, 427, 426), (401, 402, 428, 427), (402, 403, 429, 428), (403, 404, 430, 429), (404, 405, 431, 430), (405, 406, 432, 431), (406, 407, 433, 432), (407, 408, 434, 433), (408, 409, 435, 434), (409, 410, 436, 435), (410, 411, 437, 436), (411, 412, 438, 437), (412, 413, 439, 438), (413, 414, 440, 439), (414, 415, 441, 440), (416, 417, 443, 442), (417, 418, 444, 443), (418, 419, 445, 444), (419, 420, 446, 445), (420, 421, 447, 446), (421, 422, 448, 447), (422, 423, 449, 448), (423, 424, 450, 449), (424, 425, 451, 450), (425, 426, 452, 451), (426, 427, 453, 452), (427, 428, 454, 453), (428, 429, 455, 454), (429, 430, 456, 455), (430, 431, 457, 456), (431, 432, 458, 457), (432, 433, 459, 458), (433, 434, 460, 459), (434, 435, 461, 460), (435, 436, 462, 461), (436, 437, 463, 462), (437, 438, 464, 463), (438, 439, 465, 464), (439, 440, 466, 465), (440, 441, 467, 466), (442, 443, 469, 468), (443, 444, 470, 469), (444, 445, 471, 470), (445, 446, 472, 471), (446, 447, 473, 472), (447, 448, 474, 473), (448, 449, 475, 474), (449, 450, 476, 475), (450, 451, 477, 476), (451, 452, 478, 477), (452, 453, 479, 478), (453, 454, 480, 479), (454, 455, 481, 480), (455, 456, 482, 481), (456, 457, 483, 482), (457, 458, 484, 483), (458, 459, 485, 484), (459, 460, 486, 485), (460, 461, 487, 486), (461, 462, 488, 487), (462, 463, 489, 488), (463, 464, 490, 489), (464, 465, 491, 490), (465, 466, 492, 491), (466, 467, 493, 492), (468, 469, 495, 494), (469, 470, 496, 495), (470, 471, 497, 496), (471, 472, 498, 497), (472, 473, 499, 498), (473, 474, 500, 499), (474, 475, 501, 500), (475, 476, 502, 501), (476, 477, 503, 502), (477, 478, 504, 503), (478, 479, 505, 504), (479, 480, 506, 505), (480, 481, 507, 506), (481, 482, 508, 507), (482, 483, 509, 508), (483, 484, 510, 509), (484, 485, 511, 510), (485, 486, 512, 511), (486, 487, 513, 512), (487, 488, 514, 513), (488, 489, 515, 514), (489, 490, 516, 515), (490, 491, 517, 516), (491, 492, 518, 517), (492, 493, 519, 518), (494, 495, 521, 520), (495, 496, 522, 521), (496, 497, 523, 522), (497, 498, 524, 523), (498, 499, 525, 524), (499, 500, 526, 525), (500, 501, 527, 526), (501, 502, 528, 527), (502, 503, 529, 528), (503, 504, 530, 529), (504, 505, 531, 530), (505, 506, 532, 531), (506, 507, 533, 532), (507, 508, 534, 533), (508, 509, 535, 534), (509, 510, 536, 535), (510, 511, 537, 536), (511, 512, 538, 537), (512, 513, 539, 538), (513, 514, 540, 539), (514, 515, 541, 540), (515, 516, 542, 541), (516, 517, 543, 542), (517, 518, 544, 543), (518, 519, 545, 544), (520, 521, 547, 546), (521, 522, 548, 547), (522, 523, 549, 548), (523, 524, 550, 549), (524, 525, 551, 550), (525, 526, 552, 551), (526, 527, 553, 552), (527, 528, 554, 553), (528, 529, 555, 554), (529, 530, 556, 555), (530, 531, 557, 556), (531, 532, 558, 557), (532, 533, 559, 558), (533, 534, 560, 559), (534, 535, 561, 560), (535, 536, 562, 561), (536, 537, 563, 562), (537, 538, 564, 563), (538, 539, 565, 564), (539, 540, 566, 565), (540, 541, 567, 566), (541, 542, 568, 567), (542, 543, 569, 568), (543, 544, 570, 569), (544, 545, 571, 570), (546, 547, 573, 572), (547, 548, 574, 573), (548, 549, 575, 574), (549, 550, 576, 575), (550, 551, 577, 576), (551, 552, 578, 577), (552, 553, 579, 578), (553, 554, 580, 579), (554, 555, 581, 580), (555, 556, 582, 581), (556, 557, 583, 582), (557, 558, 584, 583), (558, 559, 585, 584), (559, 560, 586, 585), (560, 561, 587, 586), (561, 562, 588, 587), (562, 563, 589, 588), (563, 564, 590, 589), (564, 565, 591, 590), (565, 566, 592, 591), (566, 567, 593, 592), (567, 568, 594, 593), (568, 569, 595, 594), (569, 570, 596, 595), (570, 571, 597, 596), (572, 573, 599, 598), (573, 574, 600, 599), (574, 575, 601, 600), (575, 576, 602, 601), (576, 577, 603, 602), (577, 578, 604, 603), (578, 579, 605, 604), (579, 580, 606, 605), (580, 581, 607, 606), (581, 582, 608, 607), (582, 583, 609, 608), (583, 584, 610, 609), (584, 585, 611, 610), (585, 586, 612, 611), (586, 587, 613, 612), (587, 588, 614, 613), (588, 589, 615, 614), (589, 590, 616, 615), (590, 591, 617, 616), (591, 592, 618, 617), (592, 593, 619, 618), (593, 594, 620, 619), (594, 595, 621, 620), (595, 596, 622, 621), (596, 597, 623, 622), (598, 599, 625, 624), (599, 600, 626, 625), (600, 601, 627, 626), (601, 602, 628, 627), (602, 603, 629, 628), (603, 604, 630, 629), (604, 605, 631, 630), (605, 606, 632, 631), (606, 607, 633, 632), (607, 608, 634, 633), (608, 609, 635, 634), (609, 610, 636, 635), (610, 611, 637, 636), (611, 612, 638, 637), (612, 613, 639, 638), (613, 614, 640, 639), (614, 615, 641, 640), (615, 616, 642, 641), (616, 617, 643, 642), (617, 618, 644, 643), (618, 619, 645, 644), (619, 620, 646, 645), (620, 621, 647, 646), (621, 622, 648, 647), (622, 623, 649, 648), (624, 625, 651, 650), (625, 626, 652, 651), (626, 627, 653, 652), (627, 628, 654, 653), (628, 629, 655, 654), (629, 630, 656, 655), (630, 631, 657, 656), (631, 632, 658, 657), (632, 633, 659, 658), (633, 634, 660, 659), (634, 635, 661, 660), (635, 636, 662, 661), (636, 637, 663, 662), (637, 638, 664, 663), (638, 639, 665, 664), (639, 640, 666, 665), (640, 641, 667, 666), (641, 642, 668, 667), (642, 643, 669, 668), (643, 644, 670, 669), (644, 645, 671, 670), (645, 646, 672, 671), (646, 647, 673, 672), (647, 648, 674, 673), (648, 649, 675, 674)])
_uv = me_grid.uv_layers.new(name='UVMap')
_uv.uv.foreach_set('vector', [0.0, 0.0, 0.04, 0.0, 0.04, 0.04, 0.0, 0.04, 0.04, 0.0, 0.08, 0.0, 0.08, 0.04, 0.04, 0.04, 0.08, 0.0, 0.12, 0.0, 0.12, 0.04, 0.08, 0.04, 0.12, 0.0, 0.16, 0.0, 0.16, 0.04, 0.12, 0.04, 0.16, 0.0, 0.2, 0.0, 0.2, 0.04, 0.16, 0.04, 0.2, 0.0, 0.24, 0.0, 0.24, 0.04, 0.2, 0.04, 0.24, 0.0, 0.28, 0.0, 0.28, 0.04, 0.24, 0.04, 0.28, 0.0, 0.32, 0.0, 0.32, 0.04, 0.28, 0.04, 0.32, 0.0, 0.36, 0.0, 0.36, 0.04, 0.32, 0.04, 0.36, 0.0, 0.4, 0.0, 0.4, 0.04, 0.36, 0.04, 0.4, 0.0, 0.44, 0.0, 0.44, 0.04, 0.4, 0.04, 0.44, 0.0, 0.48, 0.0, 0.48, 0.04, 0.44, 0.04, 0.48, 0.0, 0.52, 0.0, 0.52, 0.04, 0.48, 0.04, 0.52, 0.0, 0.56, 0.0, 0.56, 0.04, 0.52, 0.04, 0.56, 0.0, 0.6, 0.0, 0.6, 0.04, 0.56, 0.04, 0.6, 0.0, 0.64, 0.0, 0.64, 0.04, 0.6, 0.04, 0.64, 0.0, 0.68, 0.0, 0.68, 0.04, 0.64, 0.04, 0.68, 0.0, 0.72, 0.0, 0.72, 0.04, 0.68, 0.04, 0.72, 0.0, 0.76, 0.0, 0.76, 0.04, 0.72, 0.04, 0.76, 0.0, 0.8, 0.0, 0.8, 0.04, 0.76, 0.04, 0.8, 0.0, 0.84, 0.0, 0.84, 0.04, 0.8, 0.04, 0.84, 0.0, 0.88, 0.0, 0.88, 0.04, 0.84, 0.04, 0.88, 0.0, 0.92, 0.0, 0.92, 0.04, 0.88, 0.04, 0.92, 0.0, 0.96, 0.0, 0.96, 0.04, 0.92, 0.04, 0.96, 0.0, 1.0, 0.0, 1.0, 0.04, 0.96, 0.04, 0.0, 0.04, 0.04, 0.04, 0.04, 0.08, 0.0, 0.08, 0.04, 0.04, 0.08, 0.04, 0.08, 0.08, 0.04, 0.08, 0.08, 0.04, 0.12, 0.04, 0.12, 0.08, 0.08, 0.08, 0.12, 0.04, 0.16, 0.04, 0.16, 0.08, 0.12, 0.08, 0.16, 0.04, 0.2, 0.04, 0.2, 0.08, 0.16, 0.08, 0.2, 0.04, 0.24, 0.04, 0.24, 0.08, 0.2, 0.08, 0.24, 0.04, 0.28, 0.04, 0.28, 0.08, 0.24, 0.08, 0.28, 0.04, 0.32, 0.04, 0.32, 0.08, 0.28, 0.08, 0.32, 0.04, 0.36, 0.04, 0.36, 0.08, 0.32, 0.08, 0.36, 0.04, 0.4, 0.04, 0.4, 0.08, 0.36, 0.08, 0.4, 0.04, 0.44, 0.04, 0.44, 0.08, 0.4, 0.08, 0.44, 0.04, 0.48, 0.04, 0.48, 0.08, 0.44, 0.08, 0.48, 0.04, 0.52, 0.04, 0.52, 0.08, 0.48, 0.08, 0.52, 0.04, 0.56, 0.04, 0.56, 0.08, 0.52, 0.08, 0.56, 0.04, 0.6, 0.04, 0.6, 0.08, 0.56, 0.08, 0.6, 0.04, 0.64, 0.04, 0.64, 0.08, 0.6, 0.08, 0.64, 0.04, 0.68, 0.04, 0.68, 0.08, 0.64, 0.08, 0.68, 0.04, 0.72, 0.04, 0.72, 0.08, 0.68, 0.08, 0.72, 0.04, 0.76, 0.04, 0.76, 0.08, 0.72, 0.08, 0.76, 0.04, 0.8, 0.04, 0.8, 0.08, 0.76, 0.08, 0.8, 0.04, 0.84, 0.04, 0.84, 0.08, 0.8, 0.08, 0.84, 0.04, 0.88, 0.04, 0.88, 0.08, 0.84, 0.08, 0.88, 0.04, 0.92, 0.04, 0.92, 0.08, 0.88, 0.08, 0.92, 0.04, 0.96, 0.04, 0.96, 0.08, 0.92, 0.08, 0.96, 0.04, 1.0, 0.04, 1.0, 0.08, 0.96, 0.08, 0.0, 0.08, 0.04, 0.08, 0.04, 0.12, 0.0, 0.12, 0.04, 0.08, 0.08, 0.08, 0.08, 0.12, 0.04, 0.12, 0.08, 0.08, 0.12, 0.08, 0.12, 0.12, 0.08, 0.12, 0.12, 0.08, 0.16, 0.08, 0.16, 0.12, 0.12, 0.12, 0.16, 0.08, 0.2, 0.08, 0.2, 0.12, 0.16, 0.12, 0.2, 0.08, 0.24, 0.08, 0.24, 0.12, 0.2, 0.12, 0.24, 0.08, 0.28, 0.08, 0.28, 0.12, 0.24, 0.12, 0.28, 0.08, 0.32, 0.08, 0.32, 0.12, 0.28, 0.12, 0.32, 0.08, 0.36, 0.08, 0.36, 0.12, 0.32, 0.12, 0.36, 0.08, 0.4, 0.08, 0.4, 0.12, 0.36, 0.12, 0.4, 0.08, 0.44, 0.08, 0.44, 0.12, 0.4, 0.12, 0.44, 0.08, 0.48, 0.08, 0.48, 0.12, 0.44, 0.12, 0.48, 0.08, 0.52, 0.08, 0.52, 0.12, 0.48, 0.12, 0.52, 0.08, 0.56, 0.08, 0.56, 0.12, 0.52, 0.12, 0.56, 0.08, 0.6, 0.08, 0.6, 0.12, 0.56, 0.12, 0.6, 0.08, 0.64, 0.08, 0.64, 0.12, 0.6, 0.12, 0.64, 0.08, 0.68, 0.08, 0.68, 0.12, 0.64, 0.12, 0.68, 0.08, 0.72, 0.08, 0.72, 0.12, 0.68, 0.12, 0.72, 0.08, 0.76, 0.08, 0.76, 0.12, 0.72, 0.12, 0.76, 0.08, 0.8, 0.08, 0.8, 0.12, 0.76, 0.12, 0.8, 0.08, 0.84, 0.08, 0.84, 0.12, 0.8, 0.12, 0.84, 0.08, 0.88, 0.08, 0.88, 0.12, 0.84, 0.12, 0.88, 0.08, 0.92, 0.08, 0.92, 0.12, 0.88, 0.12, 0.92, 0.08, 0.96, 0.08, 0.96, 0.12, 0.92, 0.12, 0.96, 0.08, 1.0, 0.08, 1.0, 0.12, 0.96, 0.12, 0.0, 0.12, 0.04, 0.12, 0.04, 0.16, 0.0, 0.16, 0.04, 0.12, 0.08, 0.12, 0.08, 0.16, 0.04, 0.16, 0.08, 0.12, 0.12, 0.12, 0.12, 0.16, 0.08, 0.16, 0.12, 0.12, 0.16, 0.12, 0.16, 0.16, 0.12, 0.16, 0.16, 0.12, 0.2, 0.12, 0.2, 0.16, 0.16, 0.16, 0.2, 0.12, 0.24, 0.12, 0.24, 0.16, 0.2, 0.16, 0.24, 0.12, 0.28, 0.12, 0.28, 0.16, 0.24, 0.16, 0.28, 0.12, 0.32, 0.12, 0.32, 0.16, 0.28, 0.16, 0.32, 0.12, 0.36, 0.12, 0.36, 0.16, 0.32, 0.16, 0.36, 0.12, 0.4, 0.12, 0.4, 0.16, 0.36, 0.16, 0.4, 0.12, 0.44, 0.12, 0.44, 0.16, 0.4, 0.16, 0.44, 0.12, 0.48, 0.12, 0.48, 0.16, 0.44, 0.16, 0.48, 0.12, 0.52, 0.12, 0.52, 0.16, 0.48, 0.16, 0.52, 0.12, 0.56, 0.12, 0.56, 0.16, 0.52, 0.16, 0.56, 0.12, 0.6, 0.12, 0.6, 0.16, 0.56, 0.16, 0.6, 0.12, 0.64, 0.12, 0.64, 0.16, 0.6, 0.16, 0.64, 0.12, 0.68, 0.12, 0.68, 0.16, 0.64, 0.16, 0.68, 0.12, 0.72, 0.12, 0.72, 0.16, 0.68, 0.16, 0.72, 0.12, 0.76, 0.12, 0.76, 0.16, 0.72, 0.16, 0.76, 0.12, 0.8, 0.12, 0.8, 0.16, 0.76, 0.16, 0.8, 0.12, 0.84, 0.12, 0.84, 0.16, 0.8, 0.16, 0.84, 0.12, 0.88, 0.12, 0.88, 0.16, 0.84, 0.16, 0.88, 0.12, 0.92, 0.12, 0.92, 0.16, 0.88, 0.16, 0.92, 0.12, 0.96, 0.12, 0.96, 0.16, 0.92, 0.16, 0.96, 0.12, 1.0, 0.12, 1.0, 0.16, 0.96, 0.16, 0.0, 0.16, 0.04, 0.16, 0.04, 0.2, 0.0, 0.2, 0.04, 0.16, 0.08, 0.16, 0.08, 0.2, 0.04, 0.2, 0.08, 0.16, 0.12, 0.16, 0.12, 0.2, 0.08, 0.2, 0.12, 0.16, 0.16, 0.16, 0.16, 0.2, 0.12, 0.2, 0.16, 0.16, 0.2, 0.16, 0.2, 0.2, 0.16, 0.2, 0.2, 0.16, 0.24, 0.16, 0.24, 0.2, 0.2, 0.2, 0.24, 0.16, 0.28, 0.16, 0.28, 0.2, 0.24, 0.2, 0.28, 0.16, 0.32, 0.16, 0.32, 0.2, 0.28, 0.2, 0.32, 0.16, 0.36, 0.16, 0.36, 0.2, 0.32, 0.2, 0.36, 0.16, 0.4, 0.16, 0.4, 0.2, 0.36, 0.2, 0.4, 0.16, 0.44, 0.16, 0.44, 0.2, 0.4, 0.2, 0.44, 0.16, 0.48, 0.16, 0.48, 0.2, 0.44, 0.2, 0.48, 0.16, 0.52, 0.16, 0.52, 0.2, 0.48, 0.2, 0.52, 0.16, 0.56, 0.16, 0.56, 0.2, 0.52, 0.2, 0.56, 0.16, 0.6, 0.16, 0.6, 0.2, 0.56, 0.2, 0.6, 0.16, 0.64, 0.16, 0.64, 0.2, 0.6, 0.2, 0.64, 0.16, 0.68, 0.16, 0.68, 0.2, 0.64, 0.2, 0.68, 0.16, 0.72, 0.16, 0.72, 0.2, 0.68, 0.2, 0.72, 0.16, 0.76, 0.16, 0.76, 0.2, 0.72, 0.2, 0.76, 0.16, 0.8, 0.16, 0.8, 0.2, 0.76, 0.2, 0.8, 0.16, 0.84, 0.16, 0.84, 0.2, 0.8, 0.2, 0.84, 0.16, 0.88, 0.16, 0.88, 0.2, 0.84, 0.2, 0.88, 0.16, 0.92, 0.16, 0.92, 0.2, 0.88, 0.2, 0.92, 0.16, 0.96, 0.16, 0.96, 0.2, 0.92, 0.2, 0.96, 0.16, 1.0, 0.16, 1.0, 0.2, 0.96, 0.2, 0.0, 0.2, 0.04, 0.2, 0.04, 0.24, 0.0, 0.24, 0.04, 0.2, 0.08, 0.2, 0.08, 0.24, 0.04, 0.24, 0.08, 0.2, 0.12, 0.2, 0.12, 0.24, 0.08, 0.24, 0.12, 0.2, 0.16, 0.2, 0.16, 0.24, 0.12, 0.24, 0.16, 0.2, 0.2, 0.2, 0.2, 0.24, 0.16, 0.24, 0.2, 0.2, 0.24, 0.2, 0.24, 0.24, 0.2, 0.24, 0.24, 0.2, 0.28, 0.2, 0.28, 0.24, 0.24, 0.24, 0.28, 0.2, 0.32, 0.2, 0.32, 0.24, 0.28, 0.24, 0.32, 0.2, 0.36, 0.2, 0.36, 0.24, 0.32, 0.24, 0.36, 0.2, 0.4, 0.2, 0.4, 0.24, 0.36, 0.24, 0.4, 0.2, 0.44, 0.2, 0.44, 0.24, 0.4, 0.24, 0.44, 0.2, 0.48, 0.2, 0.48, 0.24, 0.44, 0.24, 0.48, 0.2, 0.52, 0.2, 0.52, 0.24, 0.48, 0.24, 0.52, 0.2, 0.56, 0.2, 0.56, 0.24, 0.52, 0.24, 0.56, 0.2, 0.6, 0.2, 0.6, 0.24, 0.56, 0.24, 0.6, 0.2, 0.64, 0.2, 0.64, 0.24, 0.6, 0.24, 0.64, 0.2, 0.68, 0.2, 0.68, 0.24, 0.64, 0.24, 0.68, 0.2, 0.72, 0.2, 0.72, 0.24, 0.68, 0.24, 0.72, 0.2, 0.76, 0.2, 0.76, 0.24, 0.72, 0.24, 0.76, 0.2, 0.8, 0.2, 0.8, 0.24, 0.76, 0.24, 0.8, 0.2, 0.84, 0.2, 0.84, 0.24, 0.8, 0.24, 0.84, 0.2, 0.88, 0.2, 0.88, 0.24, 0.84, 0.24, 0.88, 0.2, 0.92, 0.2, 0.92, 0.24, 0.88, 0.24, 0.92, 0.2, 0.96, 0.2, 0.96, 0.24, 0.92, 0.24, 0.96, 0.2, 1.0, 0.2, 1.0, 0.24, 0.96, 0.24, 0.0, 0.24, 0.04, 0.24, 0.04, 0.28, 0.0, 0.28, 0.04, 0.24, 0.08, 0.24, 0.08, 0.28, 0.04, 0.28, 0.08, 0.24, 0.12, 0.24, 0.12, 0.28, 0.08, 0.28, 0.12, 0.24, 0.16, 0.24, 0.16, 0.28, 0.12, 0.28, 0.16, 0.24, 0.2, 0.24, 0.2, 0.28, 0.16, 0.28, 0.2, 0.24, 0.24, 0.24, 0.24, 0.28, 0.2, 0.28, 0.24, 0.24, 0.28, 0.24, 0.28, 0.28, 0.24, 0.28, 0.28, 0.24, 0.32, 0.24, 0.32, 0.28, 0.28, 0.28, 0.32, 0.24, 0.36, 0.24, 0.36, 0.28, 0.32, 0.28, 0.36, 0.24, 0.4, 0.24, 0.4, 0.28, 0.36, 0.28, 0.4, 0.24, 0.44, 0.24, 0.44, 0.28, 0.4, 0.28, 0.44, 0.24, 0.48, 0.24, 0.48, 0.28, 0.44, 0.28, 0.48, 0.24, 0.52, 0.24, 0.52, 0.28, 0.48, 0.28, 0.52, 0.24, 0.56, 0.24, 0.56, 0.28, 0.52, 0.28, 0.56, 0.24, 0.6, 0.24, 0.6, 0.28, 0.56, 0.28, 0.6, 0.24, 0.64, 0.24, 0.64, 0.28, 0.6, 0.28, 0.64, 0.24, 0.68, 0.24, 0.68, 0.28, 0.64, 0.28, 0.68, 0.24, 0.72, 0.24, 0.72, 0.28, 0.68, 0.28, 0.72, 0.24, 0.76, 0.24, 0.76, 0.28, 0.72, 0.28, 0.76, 0.24, 0.8, 0.24, 0.8, 0.28, 0.76, 0.28, 0.8, 0.24, 0.84, 0.24, 0.84, 0.28, 0.8, 0.28, 0.84, 0.24, 0.88, 0.24, 0.88, 0.28, 0.84, 0.28, 0.88, 0.24, 0.92, 0.24, 0.92, 0.28, 0.88, 0.28, 0.92, 0.24, 0.96, 0.24, 0.96, 0.28, 0.92, 0.28, 0.96, 0.24, 1.0, 0.24, 1.0, 0.28, 0.96, 0.28, 0.0, 0.28, 0.04, 0.28, 0.04, 0.32, 0.0, 0.32, 0.04, 0.28, 0.08, 0.28, 0.08, 0.32, 0.04, 0.32, 0.08, 0.28, 0.12, 0.28, 0.12, 0.32, 0.08, 0.32, 0.12, 0.28, 0.16, 0.28, 0.16, 0.32, 0.12, 0.32, 0.16, 0.28, 0.2, 0.28, 0.2, 0.32, 0.16, 0.32, 0.2, 0.28, 0.24, 0.28, 0.24, 0.32, 0.2, 0.32, 0.24, 0.28, 0.28, 0.28, 0.28, 0.32, 0.24, 0.32, 0.28, 0.28, 0.32, 0.28, 0.32, 0.32, 0.28, 0.32, 0.32, 0.28, 0.36, 0.28, 0.36, 0.32, 0.32, 0.32, 0.36, 0.28, 0.4, 0.28, 0.4, 0.32, 0.36, 0.32, 0.4, 0.28, 0.44, 0.28, 0.44, 0.32, 0.4, 0.32, 0.44, 0.28, 0.48, 0.28, 0.48, 0.32, 0.44, 0.32, 0.48, 0.28, 0.52, 0.28, 0.52, 0.32, 0.48, 0.32, 0.52, 0.28, 0.56, 0.28, 0.56, 0.32, 0.52, 0.32, 0.56, 0.28, 0.6, 0.28, 0.6, 0.32, 0.56, 0.32, 0.6, 0.28, 0.64, 0.28, 0.64, 0.32, 0.6, 0.32, 0.64, 0.28, 0.68, 0.28, 0.68, 0.32, 0.64, 0.32, 0.68, 0.28, 0.72, 0.28, 0.72, 0.32, 0.68, 0.32, 0.72, 0.28, 0.76, 0.28, 0.76, 0.32, 0.72, 0.32, 0.76, 0.28, 0.8, 0.28, 0.8, 0.32, 0.76, 0.32, 0.8, 0.28, 0.84, 0.28, 0.84, 0.32, 0.8, 0.32, 0.84, 0.28, 0.88, 0.28, 0.88, 0.32, 0.84, 0.32, 0.88, 0.28, 0.92, 0.28, 0.92, 0.32, 0.88, 0.32, 0.92, 0.28, 0.96, 0.28, 0.96, 0.32, 0.92, 0.32, 0.96, 0.28, 1.0, 0.28, 1.0, 0.32, 0.96, 0.32, 0.0, 0.32, 0.04, 0.32, 0.04, 0.36, 0.0, 0.36, 0.04, 0.32, 0.08, 0.32, 0.08, 0.36, 0.04, 0.36, 0.08, 0.32, 0.12, 0.32, 0.12, 0.36, 0.08, 0.36, 0.12, 0.32, 0.16, 0.32, 0.16, 0.36, 0.12, 0.36, 0.16, 0.32, 0.2, 0.32, 0.2, 0.36, 0.16, 0.36, 0.2, 0.32, 0.24, 0.32, 0.24, 0.36, 0.2, 0.36, 0.24, 0.32, 0.28, 0.32, 0.28, 0.36, 0.24, 0.36, 0.28, 0.32, 0.32, 0.32, 0.32, 0.36, 0.28, 0.36, 0.32, 0.32, 0.36, 0.32, 0.36, 0.36, 0.32, 0.36, 0.36, 0.32, 0.4, 0.32, 0.4, 0.36, 0.36, 0.36, 0.4, 0.32, 0.44, 0.32, 0.44, 0.36, 0.4, 0.36, 0.44, 0.32, 0.48, 0.32, 0.48, 0.36, 0.44, 0.36, 0.48, 0.32, 0.52, 0.32, 0.52, 0.36, 0.48, 0.36, 0.52, 0.32, 0.56, 0.32, 0.56, 0.36, 0.52, 0.36, 0.56, 0.32, 0.6, 0.32, 0.6, 0.36, 0.56, 0.36, 0.6, 0.32, 0.64, 0.32, 0.64, 0.36, 0.6, 0.36, 0.64, 0.32, 0.68, 0.32, 0.68, 0.36, 0.64, 0.36, 0.68, 0.32, 0.72, 0.32, 0.72, 0.36, 0.68, 0.36, 0.72, 0.32, 0.76, 0.32, 0.76, 0.36, 0.72, 0.36, 0.76, 0.32, 0.8, 0.32, 0.8, 0.36, 0.76, 0.36, 0.8, 0.32, 0.84, 0.32, 0.84, 0.36, 0.8, 0.36, 0.84, 0.32, 0.88, 0.32, 0.88, 0.36, 0.84, 0.36, 0.88, 0.32, 0.92, 0.32, 0.92, 0.36, 0.88, 0.36, 0.92, 0.32, 0.96, 0.32, 0.96, 0.36, 0.92, 0.36, 0.96, 0.32, 1.0, 0.32, 1.0, 0.36, 0.96, 0.36, 0.0, 0.36, 0.04, 0.36, 0.04, 0.4, 0.0, 0.4, 0.04, 0.36, 0.08, 0.36, 0.08, 0.4, 0.04, 0.4, 0.08, 0.36, 0.12, 0.36, 0.12, 0.4, 0.08, 0.4, 0.12, 0.36, 0.16, 0.36, 0.16, 0.4, 0.12, 0.4, 0.16, 0.36, 0.2, 0.36, 0.2, 0.4, 0.16, 0.4, 0.2, 0.36, 0.24, 0.36, 0.24, 0.4, 0.2, 0.4, 0.24, 0.36, 0.28, 0.36, 0.28, 0.4, 0.24, 0.4, 0.28, 0.36, 0.32, 0.36, 0.32, 0.4, 0.28, 0.4, 0.32, 0.36, 0.36, 0.36, 0.36, 0.4, 0.32, 0.4, 0.36, 0.36, 0.4, 0.36, 0.4, 0.4, 0.36, 0.4, 0.4, 0.36, 0.44, 0.36, 0.44, 0.4, 0.4, 0.4, 0.44, 0.36, 0.48, 0.36, 0.48, 0.4, 0.44, 0.4, 0.48, 0.36, 0.52, 0.36, 0.52, 0.4, 0.48, 0.4, 0.52, 0.36, 0.56, 0.36, 0.56, 0.4, 0.52, 0.4, 0.56, 0.36, 0.6, 0.36, 0.6, 0.4, 0.56, 0.4, 0.6, 0.36, 0.64, 0.36, 0.64, 0.4, 0.6, 0.4, 0.64, 0.36, 0.68, 0.36, 0.68, 0.4, 0.64, 0.4, 0.68, 0.36, 0.72, 0.36, 0.72, 0.4, 0.68, 0.4, 0.72, 0.36, 0.76, 0.36, 0.76, 0.4, 0.72, 0.4, 0.76, 0.36, 0.8, 0.36, 0.8, 0.4, 0.76, 0.4, 0.8, 0.36, 0.84, 0.36, 0.84, 0.4, 0.8, 0.4, 0.84, 0.36, 0.88, 0.36, 0.88, 0.4, 0.84, 0.4, 0.88, 0.36, 0.92, 0.36, 0.92, 0.4, 0.88, 0.4, 0.92, 0.36, 0.96, 0.36, 0.96, 0.4, 0.92, 0.4, 0.96, 0.36, 1.0, 0.36, 1.0, 0.4, 0.96, 0.4, 0.0, 0.4, 0.04, 0.4, 0.04, 0.44, 0.0, 0.44, 0.04, 0.4, 0.08, 0.4, 0.08, 0.44, 0.04, 0.44, 0.08, 0.4, 0.12, 0.4, 0.12, 0.44, 0.08, 0.44, 0.12, 0.4, 0.16, 0.4, 0.16, 0.44, 0.12, 0.44, 0.16, 0.4, 0.2, 0.4, 0.2, 0.44, 0.16, 0.44, 0.2, 0.4, 0.24, 0.4, 0.24, 0.44, 0.2, 0.44, 0.24, 0.4, 0.28, 0.4, 0.28, 0.44, 0.24, 0.44, 0.28, 0.4, 0.32, 0.4, 0.32, 0.44, 0.28, 0.44, 0.32, 0.4, 0.36, 0.4, 0.36, 0.44, 0.32, 0.44, 0.36, 0.4, 0.4, 0.4, 0.4, 0.44, 0.36, 0.44, 0.4, 0.4, 0.44, 0.4, 0.44, 0.44, 0.4, 0.44, 0.44, 0.4, 0.48, 0.4, 0.48, 0.44, 0.44, 0.44, 0.48, 0.4, 0.52, 0.4, 0.52, 0.44, 0.48, 0.44, 0.52, 0.4, 0.56, 0.4, 0.56, 0.44, 0.52, 0.44, 0.56, 0.4, 0.6, 0.4, 0.6, 0.44, 0.56, 0.44, 0.6, 0.4, 0.64, 0.4, 0.64, 0.44, 0.6, 0.44, 0.64, 0.4, 0.68, 0.4, 0.68, 0.44, 0.64, 0.44, 0.68, 0.4, 0.72, 0.4, 0.72, 0.44, 0.68, 0.44, 0.72, 0.4, 0.76, 0.4, 0.76, 0.44, 0.72, 0.44, 0.76, 0.4, 0.8, 0.4, 0.8, 0.44, 0.76, 0.44, 0.8, 0.4, 0.84, 0.4, 0.84, 0.44, 0.8, 0.44, 0.84, 0.4, 0.88, 0.4, 0.88, 0.44, 0.84, 0.44, 0.88, 0.4, 0.92, 0.4, 0.92, 0.44, 0.88, 0.44, 0.92, 0.4, 0.96, 0.4, 0.96, 0.44, 0.92, 0.44, 0.96, 0.4, 1.0, 0.4, 1.0, 0.44, 0.96, 0.44, 0.0, 0.44, 0.04, 0.44, 0.04, 0.48, 0.0, 0.48, 0.04, 0.44, 0.08, 0.44, 0.08, 0.48, 0.04, 0.48, 0.08, 0.44, 0.12, 0.44, 0.12, 0.48, 0.08, 0.48, 0.12, 0.44, 0.16, 0.44, 0.16, 0.48, 0.12, 0.48, 0.16, 0.44, 0.2, 0.44, 0.2, 0.48, 0.16, 0.48, 0.2, 0.44, 0.24, 0.44, 0.24, 0.48, 0.2, 0.48, 0.24, 0.44, 0.28, 0.44, 0.28, 0.48, 0.24, 0.48, 0.28, 0.44, 0.32, 0.44, 0.32, 0.48, 0.28, 0.48, 0.32, 0.44, 0.36, 0.44, 0.36, 0.48, 0.32, 0.48, 0.36, 0.44, 0.4, 0.44, 0.4, 0.48, 0.36, 0.48, 0.4, 0.44, 0.44, 0.44, 0.44, 0.48, 0.4, 0.48, 0.44, 0.44, 0.48, 0.44, 0.48, 0.48, 0.44, 0.48, 0.48, 0.44, 0.52, 0.44, 0.52, 0.48, 0.48, 0.48, 0.52, 0.44, 0.56, 0.44, 0.56, 0.48, 0.52, 0.48, 0.56, 0.44, 0.6, 0.44, 0.6, 0.48, 0.56, 0.48, 0.6, 0.44, 0.64, 0.44, 0.64, 0.48, 0.6, 0.48, 0.64, 0.44, 0.68, 0.44, 0.68, 0.48, 0.64, 0.48, 0.68, 0.44, 0.72, 0.44, 0.72, 0.48, 0.68, 0.48, 0.72, 0.44, 0.76, 0.44, 0.76, 0.48, 0.72, 0.48, 0.76, 0.44, 0.8, 0.44, 0.8, 0.48, 0.76, 0.48, 0.8, 0.44, 0.84, 0.44, 0.84, 0.48, 0.8, 0.48, 0.84, 0.44, 0.88, 0.44, 0.88, 0.48, 0.84, 0.48, 0.88, 0.44, 0.92, 0.44, 0.92, 0.48, 0.88, 0.48, 0.92, 0.44, 0.96, 0.44, 0.96, 0.48, 0.92, 0.48, 0.96, 0.44, 1.0, 0.44, 1.0, 0.48, 0.96, 0.48, 0.0, 0.48, 0.04, 0.48, 0.04, 0.52, 0.0, 0.52, 0.04, 0.48, 0.08, 0.48, 0.08, 0.52, 0.04, 0.52, 0.08, 0.48, 0.12, 0.48, 0.12, 0.52, 0.08, 0.52, 0.12, 0.48, 0.16, 0.48, 0.16, 0.52, 0.12, 0.52, 0.16, 0.48, 0.2, 0.48, 0.2, 0.52, 0.16, 0.52, 0.2, 0.48, 0.24, 0.48, 0.24, 0.52, 0.2, 0.52, 0.24, 0.48, 0.28, 0.48, 0.28, 0.52, 0.24, 0.52, 0.28, 0.48, 0.32, 0.48, 0.32, 0.52, 0.28, 0.52, 0.32, 0.48, 0.36, 0.48, 0.36, 0.52, 0.32, 0.52, 0.36, 0.48, 0.4, 0.48, 0.4, 0.52, 0.36, 0.52, 0.4, 0.48, 0.44, 0.48, 0.44, 0.52, 0.4, 0.52, 0.44, 0.48, 0.48, 0.48, 0.48, 0.52, 0.44, 0.52, 0.48, 0.48, 0.52, 0.48, 0.52, 0.52, 0.48, 0.52, 0.52, 0.48, 0.56, 0.48, 0.56, 0.52, 0.52, 0.52, 0.56, 0.48, 0.6, 0.48, 0.6, 0.52, 0.56, 0.52, 0.6, 0.48, 0.64, 0.48, 0.64, 0.52, 0.6, 0.52, 0.64, 0.48, 0.68, 0.48, 0.68, 0.52, 0.64, 0.52, 0.68, 0.48, 0.72, 0.48, 0.72, 0.52, 0.68, 0.52, 0.72, 0.48, 0.76, 0.48, 0.76, 0.52, 0.72, 0.52, 0.76, 0.48, 0.8, 0.48, 0.8, 0.52, 0.76, 0.52, 0.8, 0.48, 0.84, 0.48, 0.84, 0.52, 0.8, 0.52, 0.84, 0.48, 0.88, 0.48, 0.88, 0.52, 0.84, 0.52, 0.88, 0.48, 0.92, 0.48, 0.92, 0.52, 0.88, 0.52, 0.92, 0.48, 0.96, 0.48, 0.96, 0.52, 0.92, 0.52, 0.96, 0.48, 1.0, 0.48, 1.0, 0.52, 0.96, 0.52, 0.0, 0.52, 0.04, 0.52, 0.04, 0.56, 0.0, 0.56, 0.04, 0.52, 0.08, 0.52, 0.08, 0.56, 0.04, 0.56, 0.08, 0.52, 0.12, 0.52, 0.12, 0.56, 0.08, 0.56, 0.12, 0.52, 0.16, 0.52, 0.16, 0.56, 0.12, 0.56, 0.16, 0.52, 0.2, 0.52, 0.2, 0.56, 0.16, 0.56, 0.2, 0.52, 0.24, 0.52, 0.24, 0.56, 0.2, 0.56, 0.24, 0.52, 0.28, 0.52, 0.28, 0.56, 0.24, 0.56, 0.28, 0.52, 0.32, 0.52, 0.32, 0.56, 0.28, 0.56, 0.32, 0.52, 0.36, 0.52, 0.36, 0.56, 0.32, 0.56, 0.36, 0.52, 0.4, 0.52, 0.4, 0.56, 0.36, 0.56, 0.4, 0.52, 0.44, 0.52, 0.44, 0.56, 0.4, 0.56, 0.44, 0.52, 0.48, 0.52, 0.48, 0.56, 0.44, 0.56, 0.48, 0.52, 0.52, 0.52, 0.52, 0.56, 0.48, 0.56, 0.52, 0.52, 0.56, 0.52, 0.56, 0.56, 0.52, 0.56, 0.56, 0.52, 0.6, 0.52, 0.6, 0.56, 0.56, 0.56, 0.6, 0.52, 0.64, 0.52, 0.64, 0.56, 0.6, 0.56, 0.64, 0.52, 0.68, 0.52, 0.68, 0.56, 0.64, 0.56, 0.68, 0.52, 0.72, 0.52, 0.72, 0.56, 0.68, 0.56, 0.72, 0.52, 0.76, 0.52, 0.76, 0.56, 0.72, 0.56, 0.76, 0.52, 0.8, 0.52, 0.8, 0.56, 0.76, 0.56, 0.8, 0.52, 0.84, 0.52, 0.84, 0.56, 0.8, 0.56, 0.84, 0.52, 0.88, 0.52, 0.88, 0.56, 0.84, 0.56, 0.88, 0.52, 0.92, 0.52, 0.92, 0.56, 0.88, 0.56, 0.92, 0.52, 0.96, 0.52, 0.96, 0.56, 0.92, 0.56, 0.96, 0.52, 1.0, 0.52, 1.0, 0.56, 0.96, 0.56, 0.0, 0.56, 0.04, 0.56, 0.04, 0.6, 0.0, 0.6, 0.04, 0.56, 0.08, 0.56, 0.08, 0.6, 0.04, 0.6, 0.08, 0.56, 0.12, 0.56, 0.12, 0.6, 0.08, 0.6, 0.12, 0.56, 0.16, 0.56, 0.16, 0.6, 0.12, 0.6, 0.16, 0.56, 0.2, 0.56, 0.2, 0.6, 0.16, 0.6, 0.2, 0.56, 0.24, 0.56, 0.24, 0.6, 0.2, 0.6, 0.24, 0.56, 0.28, 0.56, 0.28, 0.6, 0.24, 0.6, 0.28, 0.56, 0.32, 0.56, 0.32, 0.6, 0.28, 0.6, 0.32, 0.56, 0.36, 0.56, 0.36, 0.6, 0.32, 0.6, 0.36, 0.56, 0.4, 0.56, 0.4, 0.6, 0.36, 0.6, 0.4, 0.56, 0.44, 0.56, 0.44, 0.6, 0.4, 0.6, 0.44, 0.56, 0.48, 0.56, 0.48, 0.6, 0.44, 0.6, 0.48, 0.56, 0.52, 0.56, 0.52, 0.6, 0.48, 0.6, 0.52, 0.56, 0.56, 0.56, 0.56, 0.6, 0.52, 0.6, 0.56, 0.56, 0.6, 0.56, 0.6, 0.6, 0.56, 0.6, 0.6, 0.56, 0.64, 0.56, 0.64, 0.6, 0.6, 0.6, 0.64, 0.56, 0.68, 0.56, 0.68, 0.6, 0.64, 0.6, 0.68, 0.56, 0.72, 0.56, 0.72, 0.6, 0.68, 0.6, 0.72, 0.56, 0.76, 0.56, 0.76, 0.6, 0.72, 0.6, 0.76, 0.56, 0.8, 0.56, 0.8, 0.6, 0.76, 0.6, 0.8, 0.56, 0.84, 0.56, 0.84, 0.6, 0.8, 0.6, 0.84, 0.56, 0.88, 0.56, 0.88, 0.6, 0.84, 0.6, 0.88, 0.56, 0.92, 0.56, 0.92, 0.6, 0.88, 0.6, 0.92, 0.56, 0.96, 0.56, 0.96, 0.6, 0.92, 0.6, 0.96, 0.56, 1.0, 0.56, 1.0, 0.6, 0.96, 0.6, 0.0, 0.6, 0.04, 0.6, 0.04, 0.64, 0.0, 0.64, 0.04, 0.6, 0.08, 0.6, 0.08, 0.64, 0.04, 0.64, 0.08, 0.6, 0.12, 0.6, 0.12, 0.64, 0.08, 0.64, 0.12, 0.6, 0.16, 0.6, 0.16, 0.64, 0.12, 0.64, 0.16, 0.6, 0.2, 0.6, 0.2, 0.64, 0.16, 0.64, 0.2, 0.6, 0.24, 0.6, 0.24, 0.64, 0.2, 0.64, 0.24, 0.6, 0.28, 0.6, 0.28, 0.64, 0.24, 0.64, 0.28, 0.6, 0.32, 0.6, 0.32, 0.64, 0.28, 0.64, 0.32, 0.6, 0.36, 0.6, 0.36, 0.64, 0.32, 0.64, 0.36, 0.6, 0.4, 0.6, 0.4, 0.64, 0.36, 0.64, 0.4, 0.6, 0.44, 0.6, 0.44, 0.64, 0.4, 0.64, 0.44, 0.6, 0.48, 0.6, 0.48, 0.64, 0.44, 0.64, 0.48, 0.6, 0.52, 0.6, 0.52, 0.64, 0.48, 0.64, 0.52, 0.6, 0.56, 0.6, 0.56, 0.64, 0.52, 0.64, 0.56, 0.6, 0.6, 0.6, 0.6, 0.64, 0.56, 0.64, 0.6, 0.6, 0.64, 0.6, 0.64, 0.64, 0.6, 0.64, 0.64, 0.6, 0.68, 0.6, 0.68, 0.64, 0.64, 0.64, 0.68, 0.6, 0.72, 0.6, 0.72, 0.64, 0.68, 0.64, 0.72, 0.6, 0.76, 0.6, 0.76, 0.64, 0.72, 0.64, 0.76, 0.6, 0.8, 0.6, 0.8, 0.64, 0.76, 0.64, 0.8, 0.6, 0.84, 0.6, 0.84, 0.64, 0.8, 0.64, 0.84, 0.6, 0.88, 0.6, 0.88, 0.64, 0.84, 0.64, 0.88, 0.6, 0.92, 0.6, 0.92, 0.64, 0.88, 0.64, 0.92, 0.6, 0.96, 0.6, 0.96, 0.64, 0.92, 0.64, 0.96, 0.6, 1.0, 0.6, 1.0, 0.64, 0.96, 0.64, 0.0, 0.64, 0.04, 0.64, 0.04, 0.68, 0.0, 0.68, 0.04, 0.64, 0.08, 0.64, 0.08, 0.68, 0.04, 0.68, 0.08, 0.64, 0.12, 0.64, 0.12, 0.68, 0.08, 0.68, 0.12, 0.64, 0.16, 0.64, 0.16, 0.68, 0.12, 0.68, 0.16, 0.64, 0.2, 0.64, 0.2, 0.68, 0.16, 0.68, 0.2, 0.64, 0.24, 0.64, 0.24, 0.68, 0.2, 0.68, 0.24, 0.64, 0.28, 0.64, 0.28, 0.68, 0.24, 0.68, 0.28, 0.64, 0.32, 0.64, 0.32, 0.68, 0.28, 0.68, 0.32, 0.64, 0.36, 0.64, 0.36, 0.68, 0.32, 0.68, 0.36, 0.64, 0.4, 0.64, 0.4, 0.68, 0.36, 0.68, 0.4, 0.64, 0.44, 0.64, 0.44, 0.68, 0.4, 0.68, 0.44, 0.64, 0.48, 0.64, 0.48, 0.68, 0.44, 0.68, 0.48, 0.64, 0.52, 0.64, 0.52, 0.68, 0.48, 0.68, 0.52, 0.64, 0.56, 0.64, 0.56, 0.68, 0.52, 0.68, 0.56, 0.64, 0.6, 0.64, 0.6, 0.68, 0.56, 0.68, 0.6, 0.64, 0.64, 0.64, 0.64, 0.68, 0.6, 0.68, 0.64, 0.64, 0.68, 0.64, 0.68, 0.68, 0.64, 0.68, 0.68, 0.64, 0.72, 0.64, 0.72, 0.68, 0.68, 0.68, 0.72, 0.64, 0.76, 0.64, 0.76, 0.68, 0.72, 0.68, 0.76, 0.64, 0.8, 0.64, 0.8, 0.68, 0.76, 0.68, 0.8, 0.64, 0.84, 0.64, 0.84, 0.68, 0.8, 0.68, 0.84, 0.64, 0.88, 0.64, 0.88, 0.68, 0.84, 0.68, 0.88, 0.64, 0.92, 0.64, 0.92, 0.68, 0.88, 0.68, 0.92, 0.64, 0.96, 0.64, 0.96, 0.68, 0.92, 0.68, 0.96, 0.64, 1.0, 0.64, 1.0, 0.68, 0.96, 0.68, 0.0, 0.68, 0.04, 0.68, 0.04, 0.72, 0.0, 0.72, 0.04, 0.68, 0.08, 0.68, 0.08, 0.72, 0.04, 0.72, 0.08, 0.68, 0.12, 0.68, 0.12, 0.72, 0.08, 0.72, 0.12, 0.68, 0.16, 0.68, 0.16, 0.72, 0.12, 0.72, 0.16, 0.68, 0.2, 0.68, 0.2, 0.72, 0.16, 0.72, 0.2, 0.68, 0.24, 0.68, 0.24, 0.72, 0.2, 0.72, 0.24, 0.68, 0.28, 0.68, 0.28, 0.72, 0.24, 0.72, 0.28, 0.68, 0.32, 0.68, 0.32, 0.72, 0.28, 0.72, 0.32, 0.68, 0.36, 0.68, 0.36, 0.72, 0.32, 0.72, 0.36, 0.68, 0.4, 0.68, 0.4, 0.72, 0.36, 0.72, 0.4, 0.68, 0.44, 0.68, 0.44, 0.72, 0.4, 0.72, 0.44, 0.68, 0.48, 0.68, 0.48, 0.72, 0.44, 0.72, 0.48, 0.68, 0.52, 0.68, 0.52, 0.72, 0.48, 0.72, 0.52, 0.68, 0.56, 0.68, 0.56, 0.72, 0.52, 0.72, 0.56, 0.68, 0.6, 0.68, 0.6, 0.72, 0.56, 0.72, 0.6, 0.68, 0.64, 0.68, 0.64, 0.72, 0.6, 0.72, 0.64, 0.68, 0.68, 0.68, 0.68, 0.72, 0.64, 0.72, 0.68, 0.68, 0.72, 0.68, 0.72, 0.72, 0.68, 0.72, 0.72, 0.68, 0.76, 0.68, 0.76, 0.72, 0.72, 0.72, 0.76, 0.68, 0.8, 0.68, 0.8, 0.72, 0.76, 0.72, 0.8, 0.68, 0.84, 0.68, 0.84, 0.72, 0.8, 0.72, 0.84, 0.68, 0.88, 0.68, 0.88, 0.72, 0.84, 0.72, 0.88, 0.68, 0.92, 0.68, 0.92, 0.72, 0.88, 0.72, 0.92, 0.68, 0.96, 0.68, 0.96, 0.72, 0.92, 0.72, 0.96, 0.68, 1.0, 0.68, 1.0, 0.72, 0.96, 0.72, 0.0, 0.72, 0.04, 0.72, 0.04, 0.76, 0.0, 0.76, 0.04, 0.72, 0.08, 0.72, 0.08, 0.76, 0.04, 0.76, 0.08, 0.72, 0.12, 0.72, 0.12, 0.76, 0.08, 0.76, 0.12, 0.72, 0.16, 0.72, 0.16, 0.76, 0.12, 0.76, 0.16, 0.72, 0.2, 0.72, 0.2, 0.76, 0.16, 0.76, 0.2, 0.72, 0.24, 0.72, 0.24, 0.76, 0.2, 0.76, 0.24, 0.72, 0.28, 0.72, 0.28, 0.76, 0.24, 0.76, 0.28, 0.72, 0.32, 0.72, 0.32, 0.76, 0.28, 0.76, 0.32, 0.72, 0.36, 0.72, 0.36, 0.76, 0.32, 0.76, 0.36, 0.72, 0.4, 0.72, 0.4, 0.76, 0.36, 0.76, 0.4, 0.72, 0.44, 0.72, 0.44, 0.76, 0.4, 0.76, 0.44, 0.72, 0.48, 0.72, 0.48, 0.76, 0.44, 0.76, 0.48, 0.72, 0.52, 0.72, 0.52, 0.76, 0.48, 0.76, 0.52, 0.72, 0.56, 0.72, 0.56, 0.76, 0.52, 0.76, 0.56, 0.72, 0.6, 0.72, 0.6, 0.76, 0.56, 0.76, 0.6, 0.72, 0.64, 0.72, 0.64, 0.76, 0.6, 0.76, 0.64, 0.72, 0.68, 0.72, 0.68, 0.76, 0.64, 0.76, 0.68, 0.72, 0.72, 0.72, 0.72, 0.76, 0.68, 0.76, 0.72, 0.72, 0.76, 0.72, 0.76, 0.76, 0.72, 0.76, 0.76, 0.72, 0.8, 0.72, 0.8, 0.76, 0.76, 0.76, 0.8, 0.72, 0.84, 0.72, 0.84, 0.76, 0.8, 0.76, 0.84, 0.72, 0.88, 0.72, 0.88, 0.76, 0.84, 0.76, 0.88, 0.72, 0.92, 0.72, 0.92, 0.76, 0.88, 0.76, 0.92, 0.72, 0.96, 0.72, 0.96, 0.76, 0.92, 0.76, 0.96, 0.72, 1.0, 0.72, 1.0, 0.76, 0.96, 0.76, 0.0, 0.76, 0.04, 0.76, 0.04, 0.8, 0.0, 0.8, 0.04, 0.76, 0.08, 0.76, 0.08, 0.8, 0.04, 0.8, 0.08, 0.76, 0.12, 0.76, 0.12, 0.8, 0.08, 0.8, 0.12, 0.76, 0.16, 0.76, 0.16, 0.8, 0.12, 0.8, 0.16, 0.76, 0.2, 0.76, 0.2, 0.8, 0.16, 0.8, 0.2, 0.76, 0.24, 0.76, 0.24, 0.8, 0.2, 0.8, 0.24, 0.76, 0.28, 0.76, 0.28, 0.8, 0.24, 0.8, 0.28, 0.76, 0.32, 0.76, 0.32, 0.8, 0.28, 0.8, 0.32, 0.76, 0.36, 0.76, 0.36, 0.8, 0.32, 0.8, 0.36, 0.76, 0.4, 0.76, 0.4, 0.8, 0.36, 0.8, 0.4, 0.76, 0.44, 0.76, 0.44, 0.8, 0.4, 0.8, 0.44, 0.76, 0.48, 0.76, 0.48, 0.8, 0.44, 0.8, 0.48, 0.76, 0.52, 0.76, 0.52, 0.8, 0.48, 0.8, 0.52, 0.76, 0.56, 0.76, 0.56, 0.8, 0.52, 0.8, 0.56, 0.76, 0.6, 0.76, 0.6, 0.8, 0.56, 0.8, 0.6, 0.76, 0.64, 0.76, 0.64, 0.8, 0.6, 0.8, 0.64, 0.76, 0.68, 0.76, 0.68, 0.8, 0.64, 0.8, 0.68, 0.76, 0.72, 0.76, 0.72, 0.8, 0.68, 0.8, 0.72, 0.76, 0.76, 0.76, 0.76, 0.8, 0.72, 0.8, 0.76, 0.76, 0.8, 0.76, 0.8, 0.8, 0.76, 0.8, 0.8, 0.76, 0.84, 0.76, 0.84, 0.8, 0.8, 0.8, 0.84, 0.76, 0.88, 0.76, 0.88, 0.8, 0.84, 0.8, 0.88, 0.76, 0.92, 0.76, 0.92, 0.8, 0.88, 0.8, 0.92, 0.76, 0.96, 0.76, 0.96, 0.8, 0.92, 0.8, 0.96, 0.76, 1.0, 0.76, 1.0, 0.8, 0.96, 0.8, 0.0, 0.8, 0.04, 0.8, 0.04, 0.84, 0.0, 0.84, 0.04, 0.8, 0.08, 0.8, 0.08, 0.84, 0.04, 0.84, 0.08, 0.8, 0.12, 0.8, 0.12, 0.84, 0.08, 0.84, 0.12, 0.8, 0.16, 0.8, 0.16, 0.84, 0.12, 0.84, 0.16, 0.8, 0.2, 0.8, 0.2, 0.84, 0.16, 0.84, 0.2, 0.8, 0.24, 0.8, 0.24, 0.84, 0.2, 0.84, 0.24, 0.8, 0.28, 0.8, 0.28, 0.84, 0.24, 0.84, 0.28, 0.8, 0.32, 0.8, 0.32, 0.84, 0.28, 0.84, 0.32, 0.8, 0.36, 0.8, 0.36, 0.84, 0.32, 0.84, 0.36, 0.8, 0.4, 0.8, 0.4, 0.84, 0.36, 0.84, 0.4, 0.8, 0.44, 0.8, 0.44, 0.84, 0.4, 0.84, 0.44, 0.8, 0.48, 0.8, 0.48, 0.84, 0.44, 0.84, 0.48, 0.8, 0.52, 0.8, 0.52, 0.84, 0.48, 0.84, 0.52, 0.8, 0.56, 0.8, 0.56, 0.84, 0.52, 0.84, 0.56, 0.8, 0.6, 0.8, 0.6, 0.84, 0.56, 0.84, 0.6, 0.8, 0.64, 0.8, 0.64, 0.84, 0.6, 0.84, 0.64, 0.8, 0.68, 0.8, 0.68, 0.84, 0.64, 0.84, 0.68, 0.8, 0.72, 0.8, 0.72, 0.84, 0.68, 0.84, 0.72, 0.8, 0.76, 0.8, 0.76, 0.84, 0.72, 0.84, 0.76, 0.8, 0.8, 0.8, 0.8, 0.84, 0.76, 0.84, 0.8, 0.8, 0.84, 0.8, 0.84, 0.84, 0.8, 0.84, 0.84, 0.8, 0.88, 0.8, 0.88, 0.84, 0.84, 0.84, 0.88, 0.8, 0.92, 0.8, 0.92, 0.84, 0.88, 0.84, 0.92, 0.8, 0.96, 0.8, 0.96, 0.84, 0.92, 0.84, 0.96, 0.8, 1.0, 0.8, 1.0, 0.84, 0.96, 0.84, 0.0, 0.84, 0.04, 0.84, 0.04, 0.88, 0.0, 0.88, 0.04, 0.84, 0.08, 0.84, 0.08, 0.88, 0.04, 0.88, 0.08, 0.84, 0.12, 0.84, 0.12, 0.88, 0.08, 0.88, 0.12, 0.84, 0.16, 0.84, 0.16, 0.88, 0.12, 0.88, 0.16, 0.84, 0.2, 0.84, 0.2, 0.88, 0.16, 0.88, 0.2, 0.84, 0.24, 0.84, 0.24, 0.88, 0.2, 0.88, 0.24, 0.84, 0.28, 0.84, 0.28, 0.88, 0.24, 0.88, 0.28, 0.84, 0.32, 0.84, 0.32, 0.88, 0.28, 0.88, 0.32, 0.84, 0.36, 0.84, 0.36, 0.88, 0.32, 0.88, 0.36, 0.84, 0.4, 0.84, 0.4, 0.88, 0.36, 0.88, 0.4, 0.84, 0.44, 0.84, 0.44, 0.88, 0.4, 0.88, 0.44, 0.84, 0.48, 0.84, 0.48, 0.88, 0.44, 0.88, 0.48, 0.84, 0.52, 0.84, 0.52, 0.88, 0.48, 0.88, 0.52, 0.84, 0.56, 0.84, 0.56, 0.88, 0.52, 0.88, 0.56, 0.84, 0.6, 0.84, 0.6, 0.88, 0.56, 0.88, 0.6, 0.84, 0.64, 0.84, 0.64, 0.88, 0.6, 0.88, 0.64, 0.84, 0.68, 0.84, 0.68, 0.88, 0.64, 0.88, 0.68, 0.84, 0.72, 0.84, 0.72, 0.88, 0.68, 0.88, 0.72, 0.84, 0.76, 0.84, 0.76, 0.88, 0.72, 0.88, 0.76, 0.84, 0.8, 0.84, 0.8, 0.88, 0.76, 0.88, 0.8, 0.84, 0.84, 0.84, 0.84, 0.88, 0.8, 0.88, 0.84, 0.84, 0.88, 0.84, 0.88, 0.88, 0.84, 0.88, 0.88, 0.84, 0.92, 0.84, 0.92, 0.88, 0.88, 0.88, 0.92, 0.84, 0.96, 0.84, 0.96, 0.88, 0.92, 0.88, 0.96, 0.84, 1.0, 0.84, 1.0, 0.88, 0.96, 0.88, 0.0, 0.88, 0.04, 0.88, 0.04, 0.92, 0.0, 0.92, 0.04, 0.88, 0.08, 0.88, 0.08, 0.92, 0.04, 0.92, 0.08, 0.88, 0.12, 0.88, 0.12, 0.92, 0.08, 0.92, 0.12, 0.88, 0.16, 0.88, 0.16, 0.92, 0.12, 0.92, 0.16, 0.88, 0.2, 0.88, 0.2, 0.92, 0.16, 0.92, 0.2, 0.88, 0.24, 0.88, 0.24, 0.92, 0.2, 0.92, 0.24, 0.88, 0.28, 0.88, 0.28, 0.92, 0.24, 0.92, 0.28, 0.88, 0.32, 0.88, 0.32, 0.92, 0.28, 0.92, 0.32, 0.88, 0.36, 0.88, 0.36, 0.92, 0.32, 0.92, 0.36, 0.88, 0.4, 0.88, 0.4, 0.92, 0.36, 0.92, 0.4, 0.88, 0.44, 0.88, 0.44, 0.92, 0.4, 0.92, 0.44, 0.88, 0.48, 0.88, 0.48, 0.92, 0.44, 0.92, 0.48, 0.88, 0.52, 0.88, 0.52, 0.92, 0.48, 0.92, 0.52, 0.88, 0.56, 0.88, 0.56, 0.92, 0.52, 0.92, 0.56, 0.88, 0.6, 0.88, 0.6, 0.92, 0.56, 0.92, 0.6, 0.88, 0.64, 0.88, 0.64, 0.92, 0.6, 0.92, 0.64, 0.88, 0.68, 0.88, 0.68, 0.92, 0.64, 0.92, 0.68, 0.88, 0.72, 0.88, 0.72, 0.92, 0.68, 0.92, 0.72, 0.88, 0.76, 0.88, 0.76, 0.92, 0.72, 0.92, 0.76, 0.88, 0.8, 0.88, 0.8, 0.92, 0.76, 0.92, 0.8, 0.88, 0.84, 0.88, 0.84, 0.92, 0.8, 0.92, 0.84, 0.88, 0.88, 0.88, 0.88, 0.92, 0.84, 0.92, 0.88, 0.88, 0.92, 0.88, 0.92, 0.92, 0.88, 0.92, 0.92, 0.88, 0.96, 0.88, 0.96, 0.92, 0.92, 0.92, 0.96, 0.88, 1.0, 0.88, 1.0, 0.92, 0.96, 0.92, 0.0, 0.92, 0.04, 0.92, 0.04, 0.96, 0.0, 0.96, 0.04, 0.92, 0.08, 0.92, 0.08, 0.96, 0.04, 0.96, 0.08, 0.92, 0.12, 0.92, 0.12, 0.96, 0.08, 0.96, 0.12, 0.92, 0.16, 0.92, 0.16, 0.96, 0.12, 0.96, 0.16, 0.92, 0.2, 0.92, 0.2, 0.96, 0.16, 0.96, 0.2, 0.92, 0.24, 0.92, 0.24, 0.96, 0.2, 0.96, 0.24, 0.92, 0.28, 0.92, 0.28, 0.96, 0.24, 0.96, 0.28, 0.92, 0.32, 0.92, 0.32, 0.96, 0.28, 0.96, 0.32, 0.92, 0.36, 0.92, 0.36, 0.96, 0.32, 0.96, 0.36, 0.92, 0.4, 0.92, 0.4, 0.96, 0.36, 0.96, 0.4, 0.92, 0.44, 0.92, 0.44, 0.96, 0.4, 0.96, 0.44, 0.92, 0.48, 0.92, 0.48, 0.96, 0.44, 0.96, 0.48, 0.92, 0.52, 0.92, 0.52, 0.96, 0.48, 0.96, 0.52, 0.92, 0.56, 0.92, 0.56, 0.96, 0.52, 0.96, 0.56, 0.92, 0.6, 0.92, 0.6, 0.96, 0.56, 0.96, 0.6, 0.92, 0.64, 0.92, 0.64, 0.96, 0.6, 0.96, 0.64, 0.92, 0.68, 0.92, 0.68, 0.96, 0.64, 0.96, 0.68, 0.92, 0.72, 0.92, 0.72, 0.96, 0.68, 0.96, 0.72, 0.92, 0.76, 0.92, 0.76, 0.96, 0.72, 0.96, 0.76, 0.92, 0.8, 0.92, 0.8, 0.96, 0.76, 0.96, 0.8, 0.92, 0.84, 0.92, 0.84, 0.96, 0.8, 0.96, 0.84, 0.92, 0.88, 0.92, 0.88, 0.96, 0.84, 0.96, 0.88, 0.92, 0.92, 0.92, 0.92, 0.96, 0.88, 0.96, 0.92, 0.92, 0.96, 0.92, 0.96, 0.96, 0.92, 0.96, 0.96, 0.92, 1.0, 0.92, 1.0, 0.96, 0.96, 0.96, 0.0, 0.96, 0.04, 0.96, 0.04, 1.0, 0.0, 1.0, 0.04, 0.96, 0.08, 0.96, 0.08, 1.0, 0.04, 1.0, 0.08, 0.96, 0.12, 0.96, 0.12, 1.0, 0.08, 1.0, 0.12, 0.96, 0.16, 0.96, 0.16, 1.0, 0.12, 1.0, 0.16, 0.96, 0.2, 0.96, 0.2, 1.0, 0.16, 1.0, 0.2, 0.96, 0.24, 0.96, 0.24, 1.0, 0.2, 1.0, 0.24, 0.96, 0.28, 0.96, 0.28, 1.0, 0.24, 1.0, 0.28, 0.96, 0.32, 0.96, 0.32, 1.0, 0.28, 1.0, 0.32, 0.96, 0.36, 0.96, 0.36, 1.0, 0.32, 1.0, 0.36, 0.96, 0.4, 0.96, 0.4, 1.0, 0.36, 1.0, 0.4, 0.96, 0.44, 0.96, 0.44, 1.0, 0.4, 1.0, 0.44, 0.96, 0.48, 0.96, 0.48, 1.0, 0.44, 1.0, 0.48, 0.96, 0.52, 0.96, 0.52, 1.0, 0.48, 1.0, 0.52, 0.96, 0.56, 0.96, 0.56, 1.0, 0.52, 1.0, 0.56, 0.96, 0.6, 0.96, 0.6, 1.0, 0.56, 1.0, 0.6, 0.96, 0.64, 0.96, 0.64, 1.0, 0.6, 1.0, 0.64, 0.96, 0.68, 0.96, 0.68, 1.0, 0.64, 1.0, 0.68, 0.96, 0.72, 0.96, 0.72, 1.0, 0.68, 1.0, 0.72, 0.96, 0.76, 0.96, 0.76, 1.0, 0.72, 1.0, 0.76, 0.96, 0.8, 0.96, 0.8, 1.0, 0.76, 1.0, 0.8, 0.96, 0.84, 0.96, 0.84, 1.0, 0.8, 1.0, 0.84, 0.96, 0.88, 0.96, 0.88, 1.0, 0.84, 1.0, 0.88, 0.96, 0.92, 0.96, 0.92, 1.0, 0.88, 1.0, 0.92, 0.96, 0.96, 0.96, 0.96, 1.0, 0.92, 1.0, 0.96, 0.96, 1.0, 0.96, 1.0, 1.0, 0.96, 1.0])
me_grid.update()
me_cube_001 = bpy.data.meshes.new('Cube.001')
me_cube_001.from_pydata([(-0.3105, -0.3977, 0.08252), (-0.3105, -0.3977, 4.253), (-0.3105, 0.3977, 0.08252), (-0.3105, 0.3977, 4.253), (0.4849, -0.3977, 0.08252), (0.4849, -0.3977, 4.253), (0.4849, 0.3977, 0.08252), (0.4849, 0.3977, 4.253)], [], [(0, 1, 3, 2), (2, 3, 7, 6), (6, 7, 5, 4), (4, 5, 1, 0), (2, 6, 4, 0), (7, 3, 1, 5)])
_uv = me_cube_001.uv_layers.new(name='UVMap')
_uv.uv.foreach_set('vector', [0.375, 0.0, 0.625, 0.0, 0.625, 0.25, 0.375, 0.25, 0.375, 0.25, 0.625, 0.25, 0.625, 0.5, 0.375, 0.5, 0.375, 0.5, 0.625, 0.5, 0.625, 0.75, 0.375, 0.75, 0.375, 0.75, 0.625, 0.75, 0.625, 1.0, 0.375, 1.0, 0.125, 0.5, 0.375, 0.5, 0.375, 0.75, 0.125, 0.75, 0.625, 0.5, 0.875, 0.5, 0.875, 0.75, 0.625, 0.75])
me_cube_001.update()
me_cube_002 = bpy.data.meshes.new('Cube.002')
me_cube_002.from_pydata([(-4.165, -1.505, 0.073), (-4.165, -1.505, 1.826), (-2.722, -3.168, 0.073), (-2.722, -3.168, 1.826), (-5.743, -2.875, 0.073), (-5.743, -2.875, 1.826), (-4.3, -4.538, 0.073), (-4.3, -4.538, 1.826)], [], [(0, 1, 3, 2), (2, 3, 7, 6), (6, 7, 5, 4), (4, 5, 1, 0), (2, 6, 4, 0), (7, 3, 1, 5)])
_uv = me_cube_002.uv_layers.new(name='UVMap')
_uv.uv.foreach_set('vector', [0.375, 0.0, 0.625, 0.0, 0.625, 0.25, 0.375, 0.25, 0.375, 0.25, 0.625, 0.25, 0.625, 0.5, 0.375, 0.5, 0.375, 0.5, 0.625, 0.5, 0.625, 0.75, 0.375, 0.75, 0.375, 0.75, 0.625, 0.75, 0.625, 1.0, 0.375, 1.0, 0.125, 0.5, 0.375, 0.5, 0.375, 0.75, 0.125, 0.75, 0.625, 0.5, 0.875, 0.5, 0.875, 0.75, 0.625, 0.75])
me_cube_002.update()
me_cube_003 = bpy.data.meshes.new('Cube.003')
me_cube_003.from_pydata([(-4.803, 2.484, 0.06531), (-4.713, 2.212, 2.542), (-4.791, 2.655, 0.08365), (-4.7, 2.383, 2.56), (-4.631, 2.472, 0.05776), (-4.541, 2.2, 2.534), (-4.619, 2.643, 0.0761), (-4.528, 2.371, 2.553)], [], [(0, 1, 3, 2), (2, 3, 7, 6), (6, 7, 5, 4), (4, 5, 1, 0), (2, 6, 4, 0), (7, 3, 1, 5)])
_uv = me_cube_003.uv_layers.new(name='UVMap')
_uv.uv.foreach_set('vector', [0.375, 0.0, 0.625, 0.0, 0.625, 0.25, 0.375, 0.25, 0.375, 0.25, 0.625, 0.25, 0.625, 0.5, 0.375, 0.5, 0.375, 0.5, 0.625, 0.5, 0.625, 0.75, 0.375, 0.75, 0.375, 0.75, 0.625, 0.75, 0.625, 1.0, 0.375, 1.0, 0.125, 0.5, 0.375, 0.5, 0.375, 0.75, 0.125, 0.75, 0.625, 0.5, 0.875, 0.5, 0.875, 0.75, 0.625, 0.75])
me_cube_003.update()
me_cube_004 = bpy.data.meshes.new('Cube.004')
me_cube_004.from_pydata([(2.695, -4.426, -0.2801), (2.695, -4.426, 2.213), (2.695, -4.254, -0.2801), (2.695, -4.254, 2.213), (2.867, -4.426, -0.2801), (2.867, -4.426, 2.213), (2.867, -4.254, -0.2801), (2.867, -4.254, 2.213)], [], [(0, 1, 3, 2), (2, 3, 7, 6), (6, 7, 5, 4), (4, 5, 1, 0), (2, 6, 4, 0), (7, 3, 1, 5)])
_uv = me_cube_004.uv_layers.new(name='UVMap')
_uv.uv.foreach_set('vector', [0.375, 0.0, 0.625, 0.0, 0.625, 0.25, 0.375, 0.25, 0.375, 0.25, 0.625, 0.25, 0.625, 0.5, 0.375, 0.5, 0.375, 0.5, 0.625, 0.5, 0.625, 0.75, 0.375, 0.75, 0.375, 0.75, 0.625, 0.75, 0.625, 1.0, 0.375, 1.0, 0.125, 0.5, 0.375, 0.5, 0.375, 0.75, 0.125, 0.75, 0.625, 0.5, 0.875, 0.5, 0.875, 0.75, 0.625, 0.75])
me_cube_004.update()
me_cube_005 = bpy.data.meshes.new('Cube.005')
me_cube_005.from_pydata([(-2.947, -5.093, 0.06244), (-2.947, -5.093, 2.556), (-2.947, -4.921, 0.06244), (-2.947, -4.921, 2.556), (-2.775, -5.093, 0.06244), (-2.775, -5.093, 2.556), (-2.775, -4.921, 0.06244), (-2.775, -4.921, 2.556)], [], [(0, 1, 3, 2), (2, 3, 7, 6), (6, 7, 5, 4), (4, 5, 1, 0), (2, 6, 4, 0), (7, 3, 1, 5)])
_uv = me_cube_005.uv_layers.new(name='UVMap')
_uv.uv.foreach_set('vector', [0.375, 0.0, 0.625, 0.0, 0.625, 0.25, 0.375, 0.25, 0.375, 0.25, 0.625, 0.25, 0.625, 0.5, 0.375, 0.5, 0.375, 0.5, 0.625, 0.5, 0.625, 0.75, 0.375, 0.75, 0.375, 0.75, 0.625, 0.75, 0.625, 1.0, 0.375, 1.0, 0.125, 0.5, 0.375, 0.5, 0.375, 0.75, 0.125, 0.75, 0.625, 0.5, 0.875, 0.5, 0.875, 0.75, 0.625, 0.75])
me_cube_005.update()
me_cube_006 = bpy.data.meshes.new('Cube.006')
me_cube_006.from_pydata([(2.843, 5.284, 0.07647), (2.631, 5.548, 2.547), (2.837, 5.455, 0.05761), (2.624, 5.72, 2.528), (3.015, 5.292, 0.09039), (2.803, 5.556, 2.561), (3.008, 5.463, 0.07153), (2.796, 5.727, 2.542)], [], [(0, 1, 3, 2), (2, 3, 7, 6), (6, 7, 5, 4), (4, 5, 1, 0), (2, 6, 4, 0), (7, 3, 1, 5)])
_uv = me_cube_006.uv_layers.new(name='UVMap')
_uv.uv.foreach_set('vector', [0.375, 0.0, 0.625, 0.0, 0.625, 0.25, 0.375, 0.25, 0.375, 0.25, 0.625, 0.25, 0.625, 0.5, 0.375, 0.5, 0.375, 0.5, 0.625, 0.5, 0.625, 0.75, 0.375, 0.75, 0.375, 0.75, 0.625, 0.75, 0.625, 1.0, 0.375, 1.0, 0.125, 0.5, 0.375, 0.5, 0.375, 0.75, 0.125, 0.75, 0.625, 0.5, 0.875, 0.5, 0.875, 0.75, 0.625, 0.75])
me_cube_006.update()
me_cube_007 = bpy.data.meshes.new('Cube.007')
me_cube_007.from_pydata([(5.786, -1.898, 0.06244), (5.786, -1.898, 2.556), (5.786, -1.725, 0.06244), (5.786, -1.725, 2.556), (5.958, -1.898, 0.06244), (5.958, -1.898, 2.556), (5.958, -1.725, 0.06244), (5.958, -1.725, 2.556)], [], [(0, 1, 3, 2), (2, 3, 7, 6), (6, 7, 5, 4), (4, 5, 1, 0), (2, 6, 4, 0), (7, 3, 1, 5)])
_uv = me_cube_007.uv_layers.new(name='UVMap')
_uv.uv.foreach_set('vector', [0.375, 0.0, 0.625, 0.0, 0.625, 0.25, 0.375, 0.25, 0.375, 0.25, 0.625, 0.25, 0.625, 0.5, 0.375, 0.5, 0.375, 0.5, 0.625, 0.5, 0.625, 0.75, 0.375, 0.75, 0.375, 0.75, 0.625, 0.75, 0.625, 1.0, 0.375, 1.0, 0.125, 0.5, 0.375, 0.5, 0.375, 0.75, 0.125, 0.75, 0.625, 0.5, 0.875, 0.5, 0.875, 0.75, 0.625, 0.75])
me_cube_007.update()
me_cube_008 = bpy.data.meshes.new('Cube.008')
me_cube_008.from_pydata([(-1.122, 5.581, 0.06244), (-1.122, 5.581, 2.556), (-1.122, 5.753, 0.06244), (-1.122, 5.753, 2.556), (-0.9499, 5.581, 0.06244), (-0.9499, 5.581, 2.556), (-0.9499, 5.753, 0.06244), (-0.9499, 5.753, 2.556)], [], [(0, 1, 3, 2), (2, 3, 7, 6), (6, 7, 5, 4), (4, 5, 1, 0), (2, 6, 4, 0), (7, 3, 1, 5)])
_uv = me_cube_008.uv_layers.new(name='UVMap')
_uv.uv.foreach_set('vector', [0.375, 0.0, 0.625, 0.0, 0.625, 0.25, 0.375, 0.25, 0.375, 0.25, 0.625, 0.25, 0.625, 0.5, 0.375, 0.5, 0.375, 0.5, 0.625, 0.5, 0.625, 0.75, 0.375, 0.75, 0.375, 0.75, 0.625, 0.75, 0.625, 1.0, 0.375, 1.0, 0.125, 0.5, 0.375, 0.5, 0.375, 0.75, 0.125, 0.75, 0.625, 0.5, 0.875, 0.5, 0.875, 0.75, 0.625, 0.75])
me_cube_008.update()
me_cube_009 = bpy.data.meshes.new('Cube.009')
me_cube_009.from_pydata([(5.842, 3.3, 0.06244), (5.842, 3.3, 2.556), (5.842, 3.472, 0.06244), (5.842, 3.472, 2.556), (6.015, 3.3, 0.06244), (6.015, 3.3, 2.556), (6.015, 3.472, 0.06244), (6.015, 3.472, 2.556)], [], [(0, 1, 3, 2), (2, 3, 7, 6), (6, 7, 5, 4), (4, 5, 1, 0), (2, 6, 4, 0), (7, 3, 1, 5)])
_uv = me_cube_009.uv_layers.new(name='UVMap')
_uv.uv.foreach_set('vector', [0.375, 0.0, 0.625, 0.0, 0.625, 0.25, 0.375, 0.25, 0.375, 0.25, 0.625, 0.25, 0.625, 0.5, 0.375, 0.5, 0.375, 0.5, 0.625, 0.5, 0.625, 0.75, 0.375, 0.75, 0.375, 0.75, 0.625, 0.75, 0.625, 1.0, 0.375, 1.0, 0.125, 0.5, 0.375, 0.5, 0.375, 0.75, 0.125, 0.75, 0.625, 0.5, 0.875, 0.5, 0.875, 0.75, 0.625, 0.75])
me_cube_009.update()
me_cube_010 = bpy.data.meshes.new('Cube.010')
me_cube_010.from_pydata([(0.2548, 5.254, 0.5438), (0.2989, 5.122, 1.751), (0.2607, 5.338, 0.5528), (0.3049, 5.205, 1.76), (0.3386, 5.249, 0.5401), (0.3828, 5.116, 1.748), (0.3445, 5.332, 0.5491), (0.3887, 5.199, 1.757)], [], [(0, 1, 3, 2), (2, 3, 7, 6), (6, 7, 5, 4), (4, 5, 1, 0), (2, 6, 4, 0), (7, 3, 1, 5)])
_uv = me_cube_010.uv_layers.new(name='UVMap')
_uv.uv.foreach_set('vector', [0.375, 0.0, 0.625, 0.0, 0.625, 0.25, 0.375, 0.25, 0.375, 0.25, 0.625, 0.25, 0.625, 0.5, 0.375, 0.5, 0.375, 0.5, 0.625, 0.5, 0.625, 0.75, 0.375, 0.75, 0.375, 0.75, 0.625, 0.75, 0.625, 1.0, 0.375, 1.0, 0.125, 0.5, 0.375, 0.5, 0.375, 0.75, 0.125, 0.75, 0.625, 0.5, 0.875, 0.5, 0.875, 0.75, 0.625, 0.75])
me_cube_010.update()
me_cube_011 = bpy.data.meshes.new('Cube.011')
me_cube_011.from_pydata([(0.5553, 5.213, 0.5438), (0.4158, 5.222, 1.751), (0.6304, 5.176, 0.5528), (0.4909, 5.185, 1.76), (0.5187, 5.137, 0.5401), (0.3793, 5.146, 1.748), (0.5939, 5.101, 0.5491), (0.4544, 5.109, 1.757)], [], [(0, 1, 3, 2), (2, 3, 7, 6), (6, 7, 5, 4), (4, 5, 1, 0), (2, 6, 4, 0), (7, 3, 1, 5)])
_uv = me_cube_011.uv_layers.new(name='UVMap')
_uv.uv.foreach_set('vector', [0.375, 0.0, 0.625, 0.0, 0.625, 0.25, 0.375, 0.25, 0.375, 0.25, 0.625, 0.25, 0.625, 0.5, 0.375, 0.5, 0.375, 0.5, 0.625, 0.5, 0.625, 0.75, 0.375, 0.75, 0.375, 0.75, 0.625, 0.75, 0.625, 1.0, 0.375, 1.0, 0.125, 0.5, 0.375, 0.5, 0.375, 0.75, 0.125, 0.75, 0.625, 0.5, 0.875, 0.5, 0.875, 0.75, 0.625, 0.75])
me_cube_011.update()
me_cube_012 = bpy.data.meshes.new('Cube.012')
me_cube_012.from_pydata([(0.4227, 4.981, 0.5438), (0.4381, 5.12, 1.751), (0.3824, 4.908, 0.5528), (0.3978, 5.047, 1.76), (0.3489, 5.022, 0.5401), (0.3643, 5.16, 1.748), (0.3086, 4.948, 0.5491), (0.324, 5.087, 1.757)], [], [(0, 1, 3, 2), (2, 3, 7, 6), (6, 7, 5, 4), (4, 5, 1, 0), (2, 6, 4, 0), (7, 3, 1, 5)])
_uv = me_cube_012.uv_layers.new(name='UVMap')
_uv.uv.foreach_set('vector', [0.375, 0.0, 0.625, 0.0, 0.625, 0.25, 0.375, 0.25, 0.375, 0.25, 0.625, 0.25, 0.625, 0.5, 0.375, 0.5, 0.375, 0.5, 0.625, 0.5, 0.625, 0.75, 0.375, 0.75, 0.375, 0.75, 0.625, 0.75, 0.625, 1.0, 0.375, 1.0, 0.125, 0.5, 0.375, 0.5, 0.375, 0.75, 0.125, 0.75, 0.625, 0.5, 0.875, 0.5, 0.875, 0.75, 0.625, 0.75])
me_cube_012.update()
me_cube_013 = bpy.data.meshes.new('Cube.013')
me_cube_013.from_pydata([(1.213, 15.19, -0.3762), (1.213, 15.19, 0.1129), (1.213, 9.133, -0.3762), (1.213, 9.133, 0.1129), (3.213, 15.19, -0.3762), (3.213, 15.19, 0.1129), (3.213, 9.133, -0.3762), (3.213, 9.133, 0.1129)], [], [(0, 2, 3, 1), (2, 6, 7, 3), (6, 4, 5, 7), (4, 0, 1, 5), (2, 0, 4, 6), (7, 5, 1, 3)])
_uv = me_cube_013.uv_layers.new(name='UVMap')
_uv.uv.foreach_set('vector', [0.375, 0.0, 0.375, 0.25, 0.625, 0.25, 0.625, 0.0, 0.375, 0.25, 0.375, 0.5, 0.625, 0.5, 0.625, 0.25, 0.375, 0.5, 0.375, 0.75, 0.625, 0.75, 0.625, 0.5, 0.375, 0.75, 0.375, 1.0, 0.625, 1.0, 0.625, 0.75, 0.125, 0.5, 0.125, 0.75, 0.375, 0.75, 0.375, 0.5, 0.625, 0.5, 0.625, 0.75, 0.875, 0.75, 0.875, 0.5])
me_cube_013.update()

# ---- objects
ob_grid = bpy.data.objects.new('Grid', me_grid)
ob_cube = bpy.data.objects.new('Cube', me_cube_001)
ob_cube_001 = bpy.data.objects.new('Cube.001', me_cube_002)
ob_pole = bpy.data.objects.new("'pole", me_cube_003)
ob_pole_001 = bpy.data.objects.new("'pole.001", me_cube_004)
ob_pole_002 = bpy.data.objects.new("'pole.002", me_cube_005)
ob_pole_003 = bpy.data.objects.new("'pole.003", me_cube_006)
ob_pole_004 = bpy.data.objects.new("'pole.004", me_cube_007)
ob_pole_005 = bpy.data.objects.new("'pole.005", me_cube_008)
ob_pole_006 = bpy.data.objects.new("'pole.006", me_cube_009)
ob_pole_007 = bpy.data.objects.new("'pole.007", me_cube_010)
ob_pole_008 = bpy.data.objects.new("'pole.008", me_cube_011)
ob_pole_009 = bpy.data.objects.new("'pole.009", me_cube_012)
ob_cube_002 = bpy.data.objects.new('Cube.002', me_cube_013)

# ---- transforms, parenting, visibility, modifiers, constraints
ob_grid.location = (0.0, 0.0, 0.0)
ob_cube.location = (0.0, 0.0, 0.0)
ob_cube_001.location = (0.0, 0.0, 0.0)
ob_pole.location = (0.0, 0.0, 0.0)
ob_pole_001.location = (0.0, 0.0, 0.0)
ob_pole_002.location = (0.0, 0.0, 0.0)
ob_pole_003.location = (0.0, 0.0, 0.0)
ob_pole_004.location = (0.0, 0.0, 0.0)
ob_pole_005.location = (0.0, 0.0, 0.0)
ob_pole_006.location = (0.0, 0.0, 0.0)
ob_pole_007.location = (0.0, 0.0, 0.0)
ob_pole_008.location = (0.0, 0.0, 0.0)
ob_pole_009.location = (0.0, 0.0, 0.0)
ob_cube_002.location = (0.0, 0.0, 0.0)

# ---- collection membership
col_collection.objects.link(ob_grid)
col_collection.objects.link(ob_cube)
col_collection.objects.link(ob_cube_001)
col_collection.objects.link(ob_pole)
col_collection.objects.link(ob_pole_001)
col_collection.objects.link(ob_pole_002)
col_collection.objects.link(ob_pole_003)
col_collection.objects.link(ob_pole_004)
col_collection.objects.link(ob_pole_005)
col_collection.objects.link(ob_pole_006)
col_collection.objects.link(ob_pole_007)
col_collection.objects.link(ob_pole_008)
col_collection.objects.link(ob_pole_009)
col_collection.objects.link(ob_cube_002)

# ---- scene / render settings (as saved in the file)
scene.frame_start = 1; scene.frame_end = 250; scene.frame_set(1)
scene.render.engine = 'BLENDER_EEVEE_NEXT'
scene.render.bake_bias = 0.0
scene.render.bake_samples = 0
scene.cycles.sampling_pattern = 'TABULATED_SOBOL'
scene.eevee.use_volume_custom_range = False
bpy.context.view_layer.update()

# ---- added for rendering (the .blend has no active camera and no usable light): camera, sun
cam_auto = bpy.data.cameras.new('AutoCamera')
cam_auto.lens = 50.0
cam_auto.sensor_width = 36.0
cam_auto.clip_end = 1000.0
ob_auto_camera = bpy.data.objects.new('AutoCamera', cam_auto)
scene.collection.objects.link(ob_auto_camera)
ob_auto_camera.location = (39.8561, -47.7345, 32.8036)
ob_auto_camera.rotation_euler = (1.09748, -7.21219e-08, 0.694738)
scene.camera = ob_auto_camera
light_auto_sun = bpy.data.lights.new('AutoSun', 'SUN')
light_auto_sun.energy = 3.0
light_auto_sun.angle = 0.0523599
ob_auto_sun = bpy.data.objects.new('AutoSun', light_auto_sun)
scene.collection.objects.link(ob_auto_sun)
ob_auto_sun.rotation_euler = (0.872665, 0.174533, 0.523599)
bpy.context.view_layer.update()
